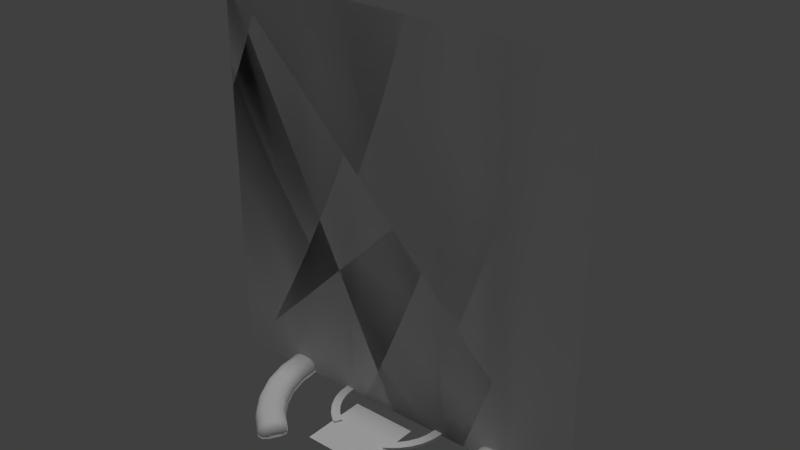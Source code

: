 # Source: tt12.blend  (saved by Blender 2.79.0; exported with 4.5.12 LTS)
import bpy
from mathutils import Matrix  # noqa: F401  (used for matrix-valued properties, if any)

bpy.ops.wm.read_factory_settings(use_empty=True)
scene = bpy.context.scene
scene.name = 'Scene'

# ---- collections
col_collection_1 = bpy.data.collections.new('Collection 1'); scene.collection.children.link(col_collection_1)

# ---- materials (node trees are filled in below, after node groups)
mat_base_tattle_tale_png_001 = bpy.data.materials.new('base_tattle_tale.png.001')
mat_base_tattle_tale_png_001.alpha_threshold = 0.0
mat_base_tattle_tale_png_001.use_transparent_shadow = False
mat_base_tattle_tale_png_001.roughness = 0.5
mat_base = bpy.data.materials.new('base')
mat_base.alpha_threshold = 0.0
mat_base.use_transparent_shadow = False
mat_base.roughness = 0.5

# ---- material node trees

# ---- world
world_world = bpy.data.worlds.new('World'); scene.world = world_world
world_world.color = (0.05088, 0.05088, 0.05088)
world_world.use_sun_shadow = False
world_world.sun_shadow_jitter_overblur = 0.0
world_world.cycles.sampling_method = 'MANUAL'

# ---- lights
light_hemi_003 = bpy.data.lights.new('Hemi.003', 'SUN')
light_hemi_003.transmission_factor = 0.0
light_hemi_003.angle = 0.1993
light_hemi_003.energy = 1.0
light_hemi_003.shadow_buffer_clip_start = 0.5
light_hemi_003.shadow_soft_size = 0.1
light_hemi_003.shadow_cascade_max_distance = 1000.0
light_hemi_002 = bpy.data.lights.new('Hemi.002', 'SUN')
light_hemi_002.transmission_factor = 0.0
light_hemi_002.angle = 0.1993
light_hemi_002.energy = 1.0
light_hemi_002.shadow_buffer_clip_start = 0.5
light_hemi_002.shadow_soft_size = 0.1
light_hemi_002.shadow_cascade_max_distance = 1000.0

# ---- meshes
me_cylinder_007 = bpy.data.meshes.new('Cylinder.007')
me_cylinder_007.from_pydata([(0.3208, 0.02019, -0.3208), (0.3772, 0.0, -0.2521), (0.3208, 0.0, -0.3208), (0.3772, 0.02019, -0.2521), (0.4192, 0.0, -0.1736), (0.4192, 0.02019, -0.1736), (0.445, 0.0, -0.08851), (0.445, 0.02019, -0.08851), (0.4537, 0.0, 0.0), (0.4537, 0.02019, 0.0), (0.445, 0.0, 0.08851), (0.445, 0.02019, 0.08851), (0.4192, 0.0, 0.1736), (0.4192, 0.02019, 0.1736), (0.3772, 0.0, 0.2521), (0.3772, 0.02019, 0.2521), (0.3208, 0.0, 0.3208), (0.3208, 0.02019, 0.3208), (-0.3208, 0.0, 0.3208), (-0.3208, 0.02019, 0.3208), (-0.3772, 0.0, 0.2521), (-0.3772, 0.02019, 0.2521), (-0.4192, 0.0, 0.1736), (-0.4192, 0.02019, 0.1736), (-0.445, 0.0, 0.08851), (-0.445, 0.02019, 0.08851), (-0.4537, 0.0, -1e-06), (-0.4537, 0.02019, -1e-06), (-0.445, 0.0, -0.08851), (-0.445, 0.02019, -0.08851), (-0.4192, 0.0, -0.1736), (-0.4192, 0.02019, -0.1736), (-0.3772, 0.0, -0.2521), (-0.3772, 0.02019, -0.2521), (-0.3208, 0.0, -0.3208), (-0.3208, 0.02019, -0.3208), (-0.3037, 0.0, -0.3348), (0.3806, 0.02019, 0.0757), (0.388, 0.0, 0.0), (0.3806, 0.0, 0.0757), (0.2744, 0.02019, 0.2744), (0.3226, 0.0, 0.2156), (0.2744, 0.0, 0.2744), (0.3226, 0.02019, 0.2156), (0.3585, 0.0, 0.1485), (-0.3806, 0.02019, -0.0757), (-0.388, 0.0, -1e-06), (-0.3806, 0.0, -0.0757), (0.3806, 0.02019, -0.0757), (0.3585, 0.0, -0.1485), (0.3806, 0.0, -0.0757), (0.3226, 0.02019, -0.2156), (0.2744, 0.0, -0.2744), (0.3226, 0.0, -0.2156), (-0.3226, 0.0, -0.2156), (-0.3585, 0.02019, -0.1485), (-0.3585, 0.0, -0.1485), (0.2744, 0.02019, -0.2744), (0.2156, 0.0, -0.3226), (0.2156, 0.02019, -0.3226), (0.1927, 0.0, -0.3348), (-0.2156, 0.02019, -0.3226), (-0.2744, 0.0, -0.2744), (-0.2156, 0.0, -0.3226), (-0.2744, 0.02019, 0.2744), (-0.2744, 0.0, 0.2744), (-0.3585, 0.02019, 0.1485), (-0.3226, 0.0, 0.2156), (-0.3585, 0.0, 0.1485), (0.3585, 0.02019, -0.1485), (-0.388, 0.02019, -1e-06), (-0.3806, 0.0, 0.0757), (0.3585, 0.02019, 0.1485), (-0.2744, 0.02019, -0.2744), (-0.3226, 0.02019, 0.2156), (0.3037, 0.01022, -0.3348), (-0.1927, 0.02019, -0.3348), (-0.1927, 0.0, -0.3348), (0.1927, 0.02019, -0.3348), (-0.3037, 0.02019, -0.3348), (0.3037, 0.0, -0.3348), (-0.3226, 0.02019, -0.2156), (0.388, 0.02019, 0.0), (-0.3806, 0.02019, 0.0757), (0.3037, 0.02019, -0.3348), (-0.3037, 0.02019, -0.2693), (-0.3037, 0.0, -0.3355), (-0.3037, 0.0, -0.2693), (-0.3037, 0.02019, -0.3355), (0.3037, 0.0, -0.3355), (0.3037, 0.02019, -0.3355), (0.3037, 0.0, -0.2693), (0.3037, 0.02019, -0.2693)], [], [(0, 1, 2), (3, 4, 1), (5, 6, 4), (7, 8, 6), (9, 10, 8), (11, 12, 10), (13, 14, 12), (15, 16, 14), (19, 20, 18), (21, 22, 20), (23, 24, 22), (25, 26, 24), (27, 28, 26), (29, 30, 28), (31, 32, 30), (33, 34, 32), (35, 36, 34), (37, 38, 39), (40, 41, 42), (43, 44, 41), (45, 46, 47), (48, 49, 50), (38, 48, 50), (51, 52, 53), (54, 55, 56), (57, 58, 52), (59, 60, 58), (61, 62, 63), (55, 47, 56), (66, 67, 68), (69, 53, 49), (70, 71, 46), (72, 39, 44), (71, 66, 68), (73, 54, 62), (74, 65, 67), (54, 32, 34), (6, 50, 49), (75, 0, 2), (51, 3, 0), (29, 45, 55), (76, 63, 77), (60, 78, 75), (77, 79, 76), (58, 60, 80), (80, 2, 52), (1, 4, 49), (6, 8, 38), (6, 38, 50), (2, 1, 53), (52, 58, 80), (53, 52, 2), (4, 6, 49), (49, 53, 1), (24, 26, 46), (24, 46, 71), (20, 22, 68), (14, 16, 41), (10, 12, 44), (38, 8, 10), (39, 38, 10), (12, 14, 41), (22, 24, 71), (22, 71, 68), (44, 39, 10), (41, 44, 12), (20, 68, 67), (20, 67, 65), (41, 16, 42), (18, 20, 65), (34, 36, 62), (36, 77, 63), (30, 32, 54), (26, 28, 47), (47, 46, 26), (56, 47, 28), (28, 30, 56), (36, 63, 62), (54, 56, 30), (34, 62, 54), (61, 76, 79), (79, 35, 73), (33, 31, 55), (29, 27, 70), (29, 70, 45), (35, 33, 81), (73, 61, 79), (81, 73, 35), (31, 29, 55), (55, 81, 33), (11, 9, 82), (11, 82, 37), (15, 13, 72), (21, 19, 74), (25, 23, 66), (70, 27, 83), (83, 27, 25), (23, 21, 74), (13, 11, 37), (13, 37, 72), (66, 83, 25), (74, 66, 23), (15, 72, 43), (15, 43, 40), (74, 19, 64), (17, 15, 40), (0, 84, 57), (84, 78, 59), (5, 3, 51), (9, 7, 48), (48, 82, 9), (69, 48, 7), (7, 5, 69), (84, 59, 57), (51, 69, 5), (0, 57, 51), (85, 86, 87), (88, 89, 86), (90, 91, 89), (92, 87, 91), (89, 87, 86), (88, 92, 90), (0, 3, 1), (3, 5, 4), (5, 7, 6), (7, 9, 8), (9, 11, 10), (11, 13, 12), (13, 15, 14), (15, 17, 16), (19, 21, 20), (21, 23, 22), (23, 25, 24), (25, 27, 26), (27, 29, 28), (29, 31, 30), (31, 33, 32), (33, 35, 34), (35, 79, 36), (37, 82, 38), (40, 43, 41), (43, 72, 44), (45, 70, 46), (48, 69, 49), (38, 82, 48), (51, 57, 52), (54, 81, 55), (57, 59, 58), (59, 78, 60), (61, 73, 62), (55, 45, 47), (66, 74, 67), (69, 51, 53), (70, 83, 71), (72, 37, 39), (71, 83, 66), (73, 81, 54), (74, 64, 65), (2, 80, 75), (75, 84, 0), (76, 61, 63), (84, 75, 78), (80, 60, 75), (77, 36, 79), (85, 88, 86), (88, 90, 89), (90, 92, 91), (92, 85, 87), (89, 91, 87), (88, 85, 92)])
me_cylinder_007.polygons.foreach_set('use_smooth', [True] * 170)
_k = set([(0, 2), (0, 3), (0, 84), (1, 2), (1, 3), (1, 4), (2, 80), (3, 5), (4, 5), (4, 6), (5, 7), (6, 7), (6, 8), (7, 9), (8, 9), (8, 10), (9, 11), (10, 11), (10, 12), (11, 13), (12, 13), (12, 14), (13, 15), (14, 15), (14, 16), (15, 17), (16, 17), (18, 19), (18, 20), (19, 21), (20, 21), (20, 22), (21, 23), (22, 23), (22, 24), (23, 25), (24, 25), (24, 26), (25, 27), (26, 27), (26, 28), (27, 29), (28, 29), (28, 30), (29, 31), (30, 31), (30, 32), (31, 33), (32, 33), (32, 34), (33, 35), (34, 35), (34, 36), (35, 79), (36, 77), (36, 79), (37, 39), (37, 72), (37, 82), (38, 39), (38, 50), (38, 82), (39, 44), (40, 42), (40, 43), (41, 42), (41, 43), (41, 44), (43, 72), (44, 72), (45, 47), (45, 55), (45, 70), (46, 47), (46, 70), (46, 71), (47, 56), (48, 50), (48, 69), (48, 82), (49, 50), (49, 53), (49, 69), (51, 53), (51, 57), (51, 69), (52, 53), (52, 57), (52, 58), (54, 56), (54, 62), (54, 81), (55, 56), (55, 81), (57, 59), (58, 59), (58, 60), (59, 78), (60, 78), (60, 80), (61, 63), (61, 73), (61, 76), (62, 63), (62, 73), (63, 77), (64, 65), (64, 74), (65, 67), (66, 68), (66, 74), (66, 83), (67, 68), (67, 74), (68, 71), (70, 83), (71, 83), (73, 81), (75, 80), (75, 84), (76, 77), (76, 79), (78, 84), (85, 87), (85, 88), (85, 92), (86, 87), (86, 88), (86, 89), (87, 91), (88, 90), (89, 90), (89, 91), (90, 92), (91, 92)])
me_cylinder_007.attributes.new('sharp_edge', 'BOOLEAN', 'EDGE').data.foreach_set('value', [ (min(e.vertices), max(e.vertices)) in _k for e in me_cylinder_007.edges])
_uv = me_cylinder_007.uv_layers.new(name='UVMap')
_uv.uv.foreach_set('vector', [0.9541, 0.06172, 0.9541, 0.05781, 0.9541, 0.05781, 0.9541, 0.06172, 0.9541, 0.05781, 0.9541, 0.05781, 0.9541, 0.06172, 0.9541, 0.05781, 0.9541, 0.05781, 0.9551, 0.0625, 0.9541, 0.05703, 0.9541, 0.05781, 0.9551, 0.0625, 0.9541, 0.05703, 0.9541, 0.05703, 0.9551, 0.06328, 0.9541, 0.05703, 0.9541, 0.05703, 0.9551, 0.06406, 0.9541, 0.05625, 0.9541, 0.05703, 0.9551, 0.06484, 0.9541, 0.05547, 0.9541, 0.05625, 0.9482, 0.06406, 0.9473, 0.05859, 0.9531, 0.05781, 0.9482, 0.06406, 0.9473, 0.05937, 0.9473, 0.05859, 0.9482, 0.06406, 0.9473, 0.06016, 0.9473, 0.05937, 0.9482, 0.06484, 0.9473, 0.06094, 0.9473, 0.06016, 0.9482, 0.06484, 0.9473, 0.06172, 0.9473, 0.06094, 0.9482, 0.06562, 0.9473, 0.06172, 0.9473, 0.06172, 0.9482, 0.06562, 0.9482, 0.0625, 0.9473, 0.06172, 0.9482, 0.06641, 0.9482, 0.0625, 0.9482, 0.0625, 0.9482, 0.06719, 0.9492, 0.0625, 0.9482, 0.0625, 0.9512, 0.06562, 0.9551, 0.05703, 0.9551, 0.05703, 0.9531, 0.06953, 0.9551, 0.05625, 0.9551, 0.05547, 0.9521, 0.06797, 0.9551, 0.05703, 0.9551, 0.05625, 0.9492, 0.06562, 0.9512, 0.05859, 0.9512, 0.05937, 0.9512, 0.06484, 0.9541, 0.05781, 0.9541, 0.05781, 0.9551, 0.05703, 0.9512, 0.06484, 0.9541, 0.05781, 0.9512, 0.06328, 0.9541, 0.05781, 0.9541, 0.05781, 0.9512, 0.06094, 0.9492, 0.06562, 0.9512, 0.06016, 0.9521, 0.0625, 0.9541, 0.05781, 0.9541, 0.05781, 0.9521, 0.0625, 0.9551, 0.05781, 0.9541, 0.05781, 0.9492, 0.06875, 0.9502, 0.06172, 0.9502, 0.06172, 0.9492, 0.06562, 0.9512, 0.05937, 0.9512, 0.06016, 0.9492, 0.06406, 0.9502, 0.05625, 0.9502, 0.05703, 0.9512, 0.06406, 0.9541, 0.05781, 0.9541, 0.05781, 0.9492, 0.06484, 0.9512, 0.05781, 0.9512, 0.05859, 0.9521, 0.06641, 0.9551, 0.05703, 0.9551, 0.05703, 0.9512, 0.05781, 0.9492, 0.06406, 0.9502, 0.05703, 0.9492, 0.06719, 0.9512, 0.06094, 0.9502, 0.06172, 0.9482, 0.06406, 0.9492, 0.05469, 0.9502, 0.05625, 0.9463, 0.08125, 0.959, 0.08125, 0.959, 0.09531, 0.9463, 0.08125, 0.959, 0.08125, 0.959, 0.09531, 0.9541, 0.06016, 0.9541, 0.06172, 0.9541, 0.05781, 0.9463, 0.08125, 0.959, 0.08125, 0.959, 0.09531, 0.9463, 0.08125, 0.959, 0.08125, 0.959, 0.09531, 0.9482, 0.06797, 0.9502, 0.06172, 0.9492, 0.0625, 0.9551, 0.05781, 0.9531, 0.06172, 0.9541, 0.06016, 0.9492, 0.0625, 0.9492, 0.06797, 0.9482, 0.06797, 0.9463, 0.08125, 0.959, 0.08125, 0.959, 0.09531, 0.9463, 0.08125, 0.959, 0.08125, 0.959, 0.09531, 0.9463, 0.08125, 0.959, 0.08125, 0.959, 0.09531, 0.9463, 0.08125, 0.959, 0.08125, 0.959, 0.09531, 0.9463, 0.08125, 0.959, 0.08125, 0.959, 0.09531, 0.9463, 0.08125, 0.959, 0.08125, 0.959, 0.09531, 0.9463, 0.08125, 0.959, 0.08125, 0.959, 0.09531, 0.9463, 0.08125, 0.959, 0.08125, 0.959, 0.09531, 0.9463, 0.08125, 0.959, 0.08125, 0.959, 0.09531, 0.9463, 0.08125, 0.959, 0.08125, 0.959, 0.09531, 0.9463, 0.08125, 0.959, 0.08125, 0.959, 0.09531, 0.9463, 0.08125, 0.959, 0.08125, 0.959, 0.09531, 0.9463, 0.08125, 0.959, 0.08125, 0.959, 0.09531, 0.9463, 0.08125, 0.959, 0.08125, 0.959, 0.09531, 0.9463, 0.08125, 0.959, 0.08125, 0.959, 0.09531, 0.9463, 0.08125, 0.959, 0.08125, 0.959, 0.09531, 0.9463, 0.08125, 0.959, 0.08125, 0.959, 0.09531, 0.9463, 0.08125, 0.959, 0.08125, 0.959, 0.09531, 0.9463, 0.08125, 0.959, 0.08125, 0.959, 0.09531, 0.9463, 0.08125, 0.959, 0.08125, 0.959, 0.09531, 0.9463, 0.08125, 0.959, 0.08125, 0.959, 0.09531, 0.9463, 0.08125, 0.959, 0.08125, 0.959, 0.09531, 0.9463, 0.08125, 0.959, 0.08125, 0.959, 0.09531, 0.9463, 0.08125, 0.959, 0.08125, 0.959, 0.09531, 0.9463, 0.08125, 0.959, 0.08125, 0.959, 0.09531, 0.9463, 0.08125, 0.959, 0.08125, 0.959, 0.09531, 0.9463, 0.08125, 0.959, 0.08125, 0.959, 0.09531, 0.9463, 0.08125, 0.959, 0.08125, 0.959, 0.09531, 0.9463, 0.08125, 0.959, 0.08125, 0.959, 0.09531, 0.9463, 0.08125, 0.959, 0.08125, 0.959, 0.09531, 0.9463, 0.08125, 0.959, 0.08125, 0.959, 0.09531, 0.9463, 0.08125, 0.959, 0.08125, 0.959, 0.09531, 0.9463, 0.08125, 0.959, 0.08125, 0.959, 0.09531, 0.9463, 0.08125, 0.959, 0.08125, 0.959, 0.09531, 0.9463, 0.08125, 0.959, 0.08125, 0.959, 0.09531, 0.9463, 0.08125, 0.959, 0.08125, 0.959, 0.09531, 0.9463, 0.08125, 0.959, 0.08125, 0.959, 0.09531, 0.9463, 0.08125, 0.959, 0.08125, 0.959, 0.09531, 0.9463, 0.08125, 0.959, 0.08125, 0.959, 0.09531, 0.9463, 0.08125, 0.959, 0.08125, 0.959, 0.09531, 0.9463, 0.08125, 0.959, 0.08125, 0.959, 0.09531, 0.9463, 0.08125, 0.959, 0.08125, 0.959, 0.09531, 0.9463, 0.08125, 0.959, 0.08125, 0.959, 0.09531, 0.9463, 0.08125, 0.959, 0.08125, 0.959, 0.09531, 0.9463, 0.08125, 0.959, 0.08125, 0.959, 0.09531, 0.9463, 0.08125, 0.959, 0.08125, 0.959, 0.09531, 0.9463, 0.08125, 0.959, 0.08125, 0.959, 0.09531, 0.9463, 0.08125, 0.959, 0.08125, 0.959, 0.09531, 0.9463, 0.08125, 0.959, 0.08125, 0.959, 0.09531, 0.9463, 0.08125, 0.959, 0.08125, 0.959, 0.09531, 0.9463, 0.08125, 0.959, 0.08125, 0.959, 0.09531, 0.9463, 0.08125, 0.959, 0.08125, 0.959, 0.09531, 0.9463, 0.08125, 0.959, 0.08125, 0.959, 0.09531, 0.9463, 0.08125, 0.959, 0.08125, 0.959, 0.09531, 0.9463, 0.08125, 0.959, 0.08125, 0.959, 0.09531, 0.9463, 0.08125, 0.959, 0.08125, 0.959, 0.09531, 0.9463, 0.08125, 0.959, 0.08125, 0.959, 0.09531, 0.9463, 0.08125, 0.959, 0.08125, 0.959, 0.09531, 0.9463, 0.08125, 0.959, 0.08125, 0.959, 0.09531, 0.9463, 0.08125, 0.959, 0.08125, 0.959, 0.09531, 0.9463, 0.08125, 0.959, 0.08125, 0.959, 0.09531, 0.9463, 0.08125, 0.959, 0.08125, 0.959, 0.09531, 0.9463, 0.08125, 0.959, 0.08125, 0.959, 0.09531, 0.9463, 0.08125, 0.959, 0.08125, 0.959, 0.09531, 0.9463, 0.08125, 0.959, 0.08125, 0.959, 0.09531, 0.9463, 0.08125, 0.959, 0.08125, 0.959, 0.09531, 0.9463, 0.08125, 0.959, 0.08125, 0.959, 0.09531, 0.9463, 0.08125, 0.959, 0.08125, 0.959, 0.09531, 0.9463, 0.08125, 0.959, 0.08125, 0.959, 0.09531, 0.9463, 0.08125, 0.959, 0.08125, 0.959, 0.09531, 0.9463, 0.08125, 0.959, 0.08125, 0.959, 0.09531, 0.9463, 0.08125, 0.959, 0.08125, 0.959, 0.09531, 0.9551, 0.05703, 0.957, 0.06172, 0.957, 0.06172, 0.9551, 0.05703, 0.957, 0.05391, 0.957, 0.06172, 0.958, 0.05859, 0.957, 0.05391, 0.957, 0.05391, 0.958, 0.06641, 0.9473, 0.05313, 0.958, 0.05313, 0.959, 0.08125, 0.9463, 0.09531, 0.9463, 0.08125, 0.959, 0.08125, 0.9463, 0.09531, 0.9463, 0.08125, 0.9541, 0.06172, 0.9541, 0.06172, 0.9541, 0.05781, 0.9541, 0.06172, 0.9541, 0.06172, 0.9541, 0.05781, 0.9541, 0.06172, 0.9551, 0.0625, 0.9541, 0.05781, 0.9551, 0.0625, 0.9551, 0.0625, 0.9541, 0.05703, 0.9551, 0.0625, 0.9551, 0.06328, 0.9541, 0.05703, 0.9551, 0.06328, 0.9551, 0.06406, 0.9541, 0.05703, 0.9551, 0.06406, 0.9551, 0.06484, 0.9541, 0.05625, 0.9551, 0.06484, 0.9541, 0.06562, 0.9541, 0.05547, 0.9482, 0.06406, 0.9482, 0.06406, 0.9473, 0.05859, 0.9482, 0.06406, 0.9482, 0.06406, 0.9473, 0.05937, 0.9482, 0.06406, 0.9482, 0.06484, 0.9473, 0.06016, 0.9482, 0.06484, 0.9482, 0.06484, 0.9473, 0.06094, 0.9482, 0.06484, 0.9482, 0.06562, 0.9473, 0.06172, 0.9482, 0.06562, 0.9482, 0.06562, 0.9473, 0.06172, 0.9482, 0.06562, 0.9482, 0.06641, 0.9482, 0.0625, 0.9482, 0.06641, 0.9482, 0.06719, 0.9482, 0.0625, 0.9482, 0.06719, 0.9492, 0.06797, 0.9492, 0.0625, 0.9512, 0.06562, 0.9512, 0.06484, 0.9551, 0.05703, 0.9531, 0.06953, 0.9521, 0.06797, 0.9551, 0.05625, 0.9521, 0.06797, 0.9521, 0.06641, 0.9551, 0.05703, 0.9492, 0.06562, 0.9492, 0.06484, 0.9512, 0.05859, 0.9512, 0.06484, 0.9512, 0.06406, 0.9541, 0.05781, 0.9551, 0.05703, 0.9512, 0.06484, 0.9512, 0.06484, 0.9512, 0.06328, 0.9521, 0.0625, 0.9541, 0.05781, 0.9512, 0.06094, 0.9492, 0.06641, 0.9492, 0.06562, 0.9521, 0.0625, 0.9521, 0.0625, 0.9541, 0.05781, 0.9521, 0.0625, 0.9531, 0.06172, 0.9551, 0.05781, 0.9492, 0.06875, 0.9492, 0.06719, 0.9502, 0.06172, 0.9492, 0.06562, 0.9492, 0.06562, 0.9512, 0.05937, 0.9492, 0.06406, 0.9482, 0.06406, 0.9502, 0.05625, 0.9512, 0.06406, 0.9512, 0.06328, 0.9541, 0.05781, 0.9492, 0.06484, 0.9492, 0.06484, 0.9512, 0.05781, 0.9521, 0.06641, 0.9512, 0.06562, 0.9551, 0.05703, 0.9512, 0.05781, 0.9492, 0.06484, 0.9492, 0.06406, 0.9492, 0.06719, 0.9492, 0.06641, 0.9512, 0.06094, 0.9482, 0.06406, 0.9482, 0.06406, 0.9492, 0.05469, 0.9541, 0.05781, 0.9541, 0.05781, 0.9541, 0.06016, 0.9541, 0.06016, 0.9531, 0.06172, 0.9541, 0.06172, 0.9482, 0.06797, 0.9492, 0.06875, 0.9502, 0.06172, 0.9531, 0.06172, 0.9541, 0.06016, 0.9531, 0.06172, 0.9541, 0.05781, 0.9551, 0.05781, 0.9541, 0.06016, 0.9492, 0.0625, 0.9492, 0.0625, 0.9492, 0.06797, 0.9551, 0.05703, 0.9551, 0.05703, 0.957, 0.06172, 0.9551, 0.05703, 0.958, 0.05859, 0.957, 0.05391, 0.958, 0.05859, 0.958, 0.05859, 0.957, 0.05391, 0.958, 0.06641, 0.9473, 0.06641, 0.9473, 0.05313, 0.959, 0.08125, 0.959, 0.09531, 0.9463, 0.09531, 0.959, 0.08125, 0.959, 0.09531, 0.9463, 0.09531])
me_cylinder_007.materials.append(mat_base_tattle_tale_png_001)
me_cylinder_007.use_remesh_preserve_volume = False
me_cylinder_007.use_remesh_preserve_attributes = False
me_cylinder_007.use_mirror_vertex_groups = False
me_cylinder_007.update()
me_cylinder_007.normals_split_custom_set([tuple(v) for v in zip(*[iter([0.773, 0.0, -0.6344, 0.773, 0.0, -0.6344, 0.773, 0.0, -0.6344, 0.8819, 0.0, -0.4714, 0.8819, 0.0, -0.4714, 0.8819, 0.0, -0.4714, 0.9569, 0.0, -0.2903, 0.9569, 0.0, -0.2903, 0.9569, 0.0, -0.2903, 0.9952, 0.0, -0.09802, 0.9952, 0.0, -0.09802, 0.9952, 0.0, -0.09802, 0.9952, 0.0, 0.09802, 0.9952, 0.0, 0.09802, 0.9952, 0.0, 0.09802, 0.9569, 0.0, 0.2903, 0.9569, 0.0, 0.2903, 0.9569, 0.0, 0.2903, 0.8819, 0.0, 0.4714, 0.8819, 0.0, 0.4714, 0.8819, 0.0, 0.4714, 0.773, 0.0, 0.6344, 0.773, 0.0, 0.6344, 0.773, 0.0, 0.6344, -0.773, 0.0, 0.6344, -0.773, 0.0, 0.6344, -0.773, 0.0, 0.6344, -0.8819, 0.0, 0.4714, -0.8819, 0.0, 0.4714, -0.8819, 0.0, 0.4714, -0.9569, 0.0, 0.2903, -0.9569, 0.0, 0.2903, -0.9569, 0.0, 0.2903, -0.9952, 0.0, 0.09802, -0.9952, 0.0, 0.09802, -0.9952, 0.0, 0.09802, -0.9952, 0.0, -0.09802, -0.9952, 0.0, -0.09802, -0.9952, 0.0, -0.09802, -0.9569, 0.0, -0.2903, -0.9569, 0.0, -0.2903, -0.9569, 0.0, -0.2903, -0.8819, 0.0, -0.4714, -0.8819, 0.0, -0.4714, -0.8819, 0.0, -0.4714, -0.773, 0.0, -0.6344, -0.773, 0.0, -0.6344, -0.773, 0.0, -0.6344, -0.6344, 0.0, -0.773, -0.6344, 0.0, -0.773, -0.6344, 0.0, -0.773, -0.9952, 0.0, -0.09802, -0.9952, 0.0, -0.09802, -0.9952, 0.0, -0.09802, -0.773, 6.073e-06, -0.6344, -0.773, 1.202e-06, -0.6344, -0.773, 7.275e-06, -0.6344, -0.8819, 0.0, -0.4714, -0.8819, 0.0, -0.4714, -0.8819, 0.0, -0.4714, 0.9952, 0.0, 0.09802, 0.9952, 0.0, 0.09802, 0.9952, 0.0, 0.09802, -0.9569, 0.0, 0.2903, -0.9569, 0.0, 0.2903, -0.9569, 0.0, 0.2903, -0.9952, 0.0, 0.09802, -0.9952, 0.0, 0.09802, -0.9952, 0.0, 0.09802, -0.773, 1.305e-06, 0.6344, -0.773, 6.596e-06, 0.6344, -0.773, 0.0, 0.6344, 0.8819, -6.81e-06, 0.4714, 0.8819, -3.442e-05, 0.4714, 0.8819, -4.123e-05, 0.4714, -0.6344, -6.074e-06, 0.773, -0.6344, -1.202e-06, 0.773, -0.6344, -7.275e-06, 0.773, -0.4714, 0.0, 0.8819, -0.4714, 0.0, 0.8819, -0.4714, 0.0, 0.8819, 0.6344, 0.0, 0.773, 0.6344, 0.0, 0.773, 0.6344, 0.0, 0.773, 0.9569, -3.847e-05, 0.2903, 0.9569, -7.611e-06, 0.2903, 0.9569, -4.608e-05, 0.2903, 0.8819, 0.0, -0.4714, 0.8819, 0.0, -0.4714, 0.8819, 0.0, -0.4714, -0.8819, 0.0, 0.4714, -0.8819, 0.0, 0.4714, -0.8819, 0.0, 0.4714, 0.9952, 0.0, -0.09802, 0.9952, 0.0, -0.09802, 0.9952, 0.0, -0.09802, -0.9569, 0.0, -0.2903, -0.9569, 0.0, -0.2903, -0.9569, 0.0, -0.2903, 0.9569, 0.0, -0.2903, 0.9569, 0.0, -0.2903, 0.9569, 0.0, -0.2903, 0.773, 0.0, 0.6344, 0.773, 0.0, 0.6344, 0.773, 0.0, 0.6344, 0.773, 0.0, -0.6344, 0.773, 0.0, -0.6344, 0.773, 0.0, -0.6344, 0.0, -1.0, 0.0, 0.0, -1.0, 0.0, 0.0, -1.0, 0.0, 0.0, -1.0, 0.0, 0.0, -1.0, 0.0, 0.0, -1.0, 0.0, 0.6344, 0.0, -0.773, 0.6344, 0.0, -0.773, 0.6344, 0.0, -0.773, 0.0, 1.0, 4.7e-09, 0.0, 1.0, 0.0, 0.0, 1.0, 6.382e-09, 0.0, 1.0, -4.786e-09, 0.0, 1.0, -8.781e-09, 0.0, 1.0, 7.287e-09, 0.4714, 0.0, 0.8819, 0.4714, 0.0, 0.8819, 0.4714, 0.0, 0.8819, -1.956e-07, 0.0, -1.0, -1.959e-07, 0.0, -1.0, -1.2e-08, 0.0, -1.0, 0.0, 0.0, -1.0, 0.0, 0.0, -1.0, 0.0, 0.0, -1.0, 0.0, -1.0, 0.0, 0.0, -1.0, 0.0, 0.0, -1.0, 0.0, 0.0, -1.0, 0.0, 0.0, -1.0, 0.0, 0.0, -1.0, 0.0, 0.0, -1.0, 0.0, 0.0, -1.0, 0.0, 0.0, -1.0, 0.0, 0.0, -1.0, 0.0, 0.0, -1.0, 0.0, 0.0, -1.0, 0.0, 0.0, -1.0, 0.0, 0.0, -1.0, 0.0, 0.0, -1.0, 0.0, 0.0, -1.0, 0.0, 0.0, -1.0, 0.0, 0.0, -1.0, 0.0, 0.0, -1.0, 0.0, 0.0, -1.0, 0.0, 0.0, -1.0, 0.0, 0.0, -1.0, 0.0, 0.0, -1.0, 0.0, 0.0, -1.0, 0.0, 0.0, -1.0, 0.0, 0.0, -1.0, 0.0, 0.0, -1.0, 0.0, 0.0, -1.0, 0.0, 0.0, -1.0, 0.0, 0.0, -1.0, 0.0, 0.0, -1.0, 0.0, 0.0, -1.0, 0.0, 0.0, -1.0, 0.0, 0.0, -1.0, 0.0, 0.0, -1.0, 0.0, 0.0, -1.0, 0.0, 0.0, -1.0, 0.0, 0.0, -1.0, 0.0, 0.0, -1.0, 0.0, 0.0, -1.0, 0.0, 0.0, -1.0, 0.0, 0.0, -1.0, 0.0, 0.0, -1.0, 0.0, 0.0, -1.0, 0.0, 0.0, -1.0, 0.0, 0.0, -1.0, 0.0, 0.0, -1.0, 0.0, 0.0, -1.0, 0.0, 0.0, -1.0, 0.0, 0.0, -1.0, 0.0, 0.0, -1.0, 0.0, 0.0, -1.0, 0.0, 0.0, -1.0, 0.0, 0.0, -1.0, 0.0, 0.0, -1.0, 0.0, 0.0, -1.0, 0.0, 0.0, -1.0, 0.0, 0.0, -1.0, 0.0, 0.0, -1.0, 0.0, 0.0, -1.0, 0.0, 0.0, -1.0, 0.0, 0.0, -1.0, 0.0, 0.0, -1.0, 0.0, 0.0, -1.0, 0.0, 0.0, -1.0, 0.0, 0.0, -1.0, 0.0, 0.0, -1.0, 0.0, 0.0, -1.0, 0.0, 0.0, -1.0, 0.0, 0.0, -1.0, 0.0, 0.0, -1.0, 0.0, 0.0, -1.0, 0.0, 0.0, -1.0, 0.0, 0.0, -1.0, 0.0, 0.0, -1.0, 0.0, 0.0, -1.0, 0.0, 0.0, -1.0, 0.0, 0.0, -1.0, 0.0, 0.0, -1.0, 0.0, 0.0, -1.0, 0.0, 0.0, -1.0, 0.0, 0.0, -1.0, 0.0, 0.0, -1.0, 0.0, 0.0, -1.0, 0.0, 0.0, -1.0, 0.0, 0.0, -1.0, 0.0, 0.0, -1.0, 0.0, 0.0, -1.0, 0.0, 0.0, -1.0, 0.0, 0.0, -1.0, 0.0, 0.0, -1.0, 0.0, 0.0, -1.0, 0.0, 0.0, -1.0, 0.0, 0.0, -1.0, 0.0, 0.0, -1.0, 0.0, 0.0, -1.0, 0.0, 0.0, -1.0, 0.0, 0.0, -1.0, 0.0, 0.0, -1.0, 0.0, 0.0, -1.0, 0.0, 0.0, -1.0, 0.0, 0.0, -1.0, 0.0, 0.0, -1.0, 0.0, 0.0, -1.0, 0.0, 0.0, -1.0, 0.0, 0.0, -1.0, 0.0, 0.0, -1.0, 0.0, 0.0, -1.0, 0.0, 0.0, 1.0, 0.0, 0.0, 1.0, 0.0, 0.0, 1.0, 0.0, 0.0, 1.0, 0.0, 0.0, 1.0, 0.0, 0.0, 1.0, 0.0, 0.0, 1.0, 9.111e-09, 0.0, 1.0, 2.003e-08, 0.0, 1.0, 7.287e-09, 0.0, 1.0, -4.786e-09, 0.0, 1.0, -3.417e-09, 0.0, 1.0, 1.175e-09, 0.0, 1.0, -4.786e-09, 0.0, 1.0, 1.175e-09, 0.0, 1.0, -8.781e-09, 0.0, 1.0, 0.0, 0.0, 1.0, 9.111e-09, 0.0, 1.0, 0.0, 0.0, 1.0, 0.0, 0.0, 1.0, 0.0, 0.0, 1.0, 0.0, 0.0, 1.0, 0.0, 0.0, 1.0, 0.0, 0.0, 1.0, 0.0, 0.0, 1.0, 2.003e-08, 0.0, 1.0, -4.786e-09, 0.0, 1.0, 7.287e-09, 0.0, 1.0, 7.287e-09, 0.0, 1.0, 0.0, 0.0, 1.0, 9.111e-09, 0.0, 1.0, -1.595e-09, 0.0, 1.0, 0.0, 0.0, 1.0, -1.175e-09, 0.0, 1.0, -1.595e-09, 0.0, 1.0, -1.175e-09, 0.0, 1.0, -5.277e-09, 0.0, 1.0, -5.459e-09, 0.0, 1.0, -3.191e-09, 0.0, 1.0, -5.854e-09, 0.0, 1.0, 1.252e-09, 0.0, 1.0, 1.139e-09, 0.0, 1.0, 7.492e-10, 0.0, 1.0, -7.51e-09, 0.0, 1.0, 0.0, 0.0, 1.0, 0.0, 0.0, 1.0, 1.175e-09, 0.0, 1.0, -3.417e-09, 0.0, 1.0, -4.495e-09, 0.0, 1.0, -4.495e-09, 0.0, 1.0, -3.417e-09, 0.0, 1.0, -7.51e-09, 0.0, 1.0, 0.0, 0.0, 1.0, 1.252e-09, 0.0, 1.0, 7.492e-10, 0.0, 1.0, -3.191e-09, 0.0, 1.0, -1.595e-09, 0.0, 1.0, -5.277e-09, 0.0, 1.0, -3.191e-09, 0.0, 1.0, -5.277e-09, 0.0, 1.0, -5.854e-09, 0.0, 1.0, 0.0, 0.0, 1.0, -4.495e-09, 0.0, 1.0, -7.51e-09, 0.0, 1.0, 7.492e-10, 0.0, 1.0, 0.0, 0.0, 1.0, 0.0, 0.0, 1.0, -5.459e-09, 0.0, 1.0, -5.854e-09, 0.0, 1.0, 2.342e-08, 0.0, 1.0, -5.459e-09, 0.0, 1.0, 2.342e-08, 0.0, 1.0, -2.915e-08, 0.0, 1.0, 7.492e-10, 0.0, 1.0, 1.139e-09, 0.0, 1.0, 0.0, 0.0, 1.0, -8.011e-08, 0.0, 1.0, -5.459e-09, 0.0, 1.0, -2.915e-08, 0.0, 1.0, 6.382e-09, 0.0, 1.0, -4.816e-09, 0.0, 1.0, 1.171e-08, 0.0, 1.0, -4.816e-09, 0.0, 1.0, -8.594e-08, 0.0, 1.0, -6.47e-08, 0.0, 1.0, 0.0, 0.0, 1.0, 0.0, 0.0, 1.0, 4.7e-09, 0.0, 1.0, 0.0, 0.0, 1.0, 0.0, 0.0, 1.0, 0.0, 0.0, 1.0, 0.0, 0.0, 1.0, -1.175e-09, 0.0, 1.0, 0.0, 0.0, 1.0, 0.0, 0.0, 1.0, 0.0, 0.0, 1.0, 0.0, 0.0, 1.0, 0.0, 0.0, 1.0, 0.0, 0.0, 1.0, 0.0, 0.0, 1.0, -4.816e-09, 0.0, 1.0, -6.47e-08, 0.0, 1.0, 1.171e-08, 0.0, 1.0, 4.7e-09, 0.0, 1.0, 0.0, 0.0, 1.0, 0.0, 0.0, 1.0, 6.382e-09, 0.0, 1.0, 1.171e-08, 0.0, 1.0, 4.7e-09, -1.0, 0.0, 0.0, -1.0, 0.0, 0.0, -1.0, 0.0, 0.0, 0.0, 0.0, -1.0, 0.0, 0.0, -1.0, 0.0, 0.0, -1.0, 1.0, 0.0, 0.0, 1.0, 0.0, 0.0, 1.0, 0.0, 0.0, 0.0, 0.0, 1.0, 0.0, 0.0, 1.0, 0.0, 0.0, 1.0, 0.0, -1.0, 0.0, 0.0, -1.0, 0.0, 0.0, -1.0, 0.0, 0.0, 1.0, 0.0, 0.0, 1.0, 0.0, 0.0, 1.0, 0.0, 0.773, 0.0, -0.6344, 0.773, 0.0, -0.6344, 0.773, 0.0, -0.6344, 0.8819, 0.0, -0.4714, 0.8819, 0.0, -0.4714, 0.8819, 0.0, -0.4714, 0.9569, 0.0, -0.2903, 0.9569, 0.0, -0.2903, 0.9569, 0.0, -0.2903, 0.9952, 0.0, -0.09802, 0.9952, 0.0, -0.09802, 0.9952, 0.0, -0.09802, 0.9952, 0.0, 0.09802, 0.9952, 0.0, 0.09802, 0.9952, 0.0, 0.09802, 0.9569, 0.0, 0.2903, 0.9569, 0.0, 0.2903, 0.9569, 0.0, 0.2903, 0.8819, 0.0, 0.4714, 0.8819, 0.0, 0.4714, 0.8819, 0.0, 0.4714, 0.773, 0.0, 0.6344, 0.773, 0.0, 0.6344, 0.773, 0.0, 0.6344, -0.773, 0.0, 0.6344, -0.773, 0.0, 0.6344, -0.773, 0.0, 0.6344, -0.8819, 0.0, 0.4714, -0.8819, 0.0, 0.4714, -0.8819, 0.0, 0.4714, -0.9569, 0.0, 0.2903, -0.9569, 0.0, 0.2903, -0.9569, 0.0, 0.2903, -0.9952, 0.0, 0.09802, -0.9952, 0.0, 0.09802, -0.9952, 0.0, 0.09802, -0.9952, 0.0, -0.09802, -0.9952, 0.0, -0.09802, -0.9952, 0.0, -0.09802, -0.9569, 0.0, -0.2903, -0.9569, 0.0, -0.2903, -0.9569, 0.0, -0.2903, -0.8819, 0.0, -0.4714, -0.8819, 0.0, -0.4714, -0.8819, 0.0, -0.4714, -0.773, 0.0, -0.6344, -0.773, 0.0, -0.6344, -0.773, 0.0, -0.6344, -0.6344, 0.0, -0.773, -0.6344, 0.0, -0.773, -0.6344, 0.0, -0.773, -0.9952, 0.0, -0.09802, -0.9952, 0.0, -0.09802, -0.9952, 0.0, -0.09802, -0.773, 6.073e-06, -0.6344, -0.773, 0.0, -0.6344, -0.773, 1.202e-06, -0.6344, -0.8819, 0.0, -0.4714, -0.8819, 0.0, -0.4714, -0.8819, 0.0, -0.4714, 0.9952, 0.0, 0.09802, 0.9952, 0.0, 0.09802, 0.9952, 0.0, 0.09802, -0.9569, 0.0, 0.2903, -0.9569, 0.0, 0.2903, -0.9569, 0.0, 0.2903, -0.9952, 0.0, 0.09802, -0.9952, 0.0, 0.09802, -0.9952, 0.0, 0.09802, -0.773, 1.305e-06, 0.6344, -0.773, 7.901e-06, 0.6344, -0.773, 6.596e-06, 0.6344, 0.8819, -6.81e-06, 0.4714, 0.8819, 0.0, 0.4714, 0.8819, -3.442e-05, 0.4714, -0.6344, -6.074e-06, 0.773, -0.6344, 0.0, 0.773, -0.6344, -1.202e-06, 0.773, -0.4714, 0.0, 0.8819, -0.4714, 0.0, 0.8819, -0.4714, 0.0, 0.8819, 0.6344, 0.0, 0.773, 0.6344, 0.0, 0.773, 0.6344, 0.0, 0.773, 0.9569, -3.847e-05, 0.2903, 0.9569, 0.0, 0.2903, 0.9569, -7.611e-06, 0.2903, 0.8819, 0.0, -0.4714, 0.8819, 0.0, -0.4714, 0.8819, 0.0, -0.4714, -0.8819, 0.0, 0.4714, -0.8819, 0.0, 0.4714, -0.8819, 0.0, 0.4714, 0.9952, 0.0, -0.09802, 0.9952, 0.0, -0.09802, 0.9952, 0.0, -0.09802, -0.9569, 0.0, -0.2903, -0.9569, 0.0, -0.2903, -0.9569, 0.0, -0.2903, 0.9569, 0.0, -0.2903, 0.9569, 0.0, -0.2903, 0.9569, 0.0, -0.2903, 0.773, 0.0, 0.6344, 0.773, 0.0, 0.6344, 0.773, 0.0, 0.6344, 0.773, 0.0, -0.6344, 0.773, 0.0, -0.6344, 0.773, 0.0, -0.6344, 0.6344, 0.0, -0.773, 0.6344, 0.0, -0.773, 0.6344, 0.0, -0.773, 0.6344, 0.0, -0.773, 0.6344, 0.0, -0.773, 0.6344, 0.0, -0.773, 0.4714, 0.0, 0.8819, 0.4714, 0.0, 0.8819, 0.4714, 0.0, 0.8819, 0.0, 0.0, -1.0, -1.2e-08, 0.0, -1.0, -1.959e-07, 0.0, -1.0, 0.0, 0.0, -1.0, -1.956e-07, 0.0, -1.0, -1.2e-08, 0.0, -1.0, 0.0, 0.0, -1.0, 0.0, 0.0, -1.0, 0.0, 0.0, -1.0, -1.0, 0.0, 0.0, -1.0, 0.0, 0.0, -1.0, 0.0, 0.0, 0.0, 0.0, -1.0, 0.0, 0.0, -1.0, 0.0, 0.0, -1.0, 1.0, 0.0, 0.0, 1.0, 0.0, 0.0, 1.0, 0.0, 0.0, 0.0, 0.0, 1.0, 0.0, 0.0, 1.0, 0.0, 0.0, 1.0, 0.0, -1.0, 0.0, 0.0, -1.0, 0.0, 0.0, -1.0, 0.0, 0.0, 1.0, 0.0, 0.0, 1.0, 0.0, 0.0, 1.0, 0.0])] * 3)])
me_cylinder_008 = bpy.data.meshes.new('Cylinder.008')
me_cylinder_008.from_pydata([(0.3208, 0.0, 0.3208), (0.3208, 0.02019, 0.3208), (0.2521, 0.0, 0.3772), (0.2521, 0.02019, 0.3772), (0.2311, 0.005389, 0.3884), (-0.2521, 0.02019, 0.3772), (-0.3208, 0.0, 0.3208), (-0.2521, 0.0, 0.3772), (-0.3208, 0.02019, 0.3208), (0.2744, 0.02019, 0.2744), (0.2744, 0.0, 0.2744), (-0.2156, 0.02019, 0.3226), (-0.1977, 0.01692, 0.3322), (-0.2156, 0.0, 0.3226), (0.2156, 0.02019, 0.3226), (0.2156, 0.0, 0.3226), (-0.2744, 0.02019, 0.2744), (-0.2744, 0.0, 0.2744), (0.2311, 0.0, 0.3884), (0.2211, 0.0, 0.3716), (-0.2311, 0.02019, 0.3884), (-0.2211, 0.02019, 0.3716), (0.2056, 0.02019, 0.3455), (0.1977, 0.02019, 0.3322), (0.1977, 0.0, 0.3322), (-0.1977, 0.0, 0.3322), (-0.2311, 0.0, 0.3884), (0.2311, 0.02019, 0.3884), (-0.1977, 0.02019, 0.3322), (-0.2056, 0.0, 0.3455)], [], [(1, 2, 0), (3, 4, 2), (5, 6, 7), (11, 12, 13), (14, 10, 15), (16, 13, 17), (7, 6, 17), (2, 18, 19), (10, 0, 2), (7, 17, 13), (15, 10, 2), (3, 1, 9), (5, 20, 21), (16, 8, 5), (3, 9, 14), (11, 16, 5), (22, 23, 24, 19), (7, 13, 25, 26), (20, 7, 26), (23, 15, 24), (21, 11, 5), (19, 15, 2), (23, 22, 14), (26, 12, 20), (22, 3, 14), (1, 3, 2), (18, 2, 4), (3, 27, 4), (5, 8, 6), (25, 13, 12), (11, 28, 12), (14, 9, 10), (16, 11, 13), (22, 19, 18, 27), (20, 5, 7), (23, 14, 15), (21, 28, 11), (19, 24, 15), (21, 20, 12), (26, 29, 12), (25, 12, 29), (28, 21, 12), (22, 27, 3)])
me_cylinder_008.polygons.foreach_set('use_smooth', [True] * 43)
_k = set([(0, 1), (0, 2), (1, 3), (2, 3), (2, 18), (3, 27), (4, 18), (4, 27), (5, 7), (5, 8), (5, 20), (6, 7), (6, 8), (7, 26), (9, 10), (9, 14), (10, 15), (11, 13), (11, 16), (11, 28), (12, 25), (12, 28), (13, 17), (13, 25), (14, 15), (14, 23), (15, 24), (16, 17), (18, 19), (18, 27), (19, 24), (20, 21), (20, 26), (21, 28), (22, 23), (22, 27), (23, 24), (25, 26), (25, 29), (26, 29)])
me_cylinder_008.attributes.new('sharp_edge', 'BOOLEAN', 'EDGE').data.foreach_set('value', [ (min(e.vertices), max(e.vertices)) in _k for e in me_cylinder_008.edges])
_uv = me_cylinder_008.uv_layers.new(name='UVMap')
_uv.uv.foreach_set('vector', [0.9922, 0.009375, 0.9805, 0.007031, 0.9922, 0.007031, 0.9805, 0.009375, 0.9775, 0.007812, 0.9805, 0.007031, 0.9482, 0.01484, 0.9414, 0.01328, 0.9482, 0.01328, 0.957, 0.01484, 0.9551, 0.01484, 0.957, 0.01328, 0.9746, 0.01484, 0.9775, 0.007031, 0.9775, 0.01484, 0.9629, 0.01484, 0.957, 0.01328, 0.9629, 0.01328, 0.959, 0.04844, 0.9453, 0.04766, 0.9463, 0.03828, 0.9766, 0.03906, 0.9736, 0.03828, 0.9736, 0.03516, 0.9912, 0.02891, 0.9932, 0.03828, 0.9766, 0.03906, 0.959, 0.04844, 0.9463, 0.03828, 0.958, 0.03906, 0.9775, 0.02969, 0.9912, 0.02891, 0.9766, 0.03906, 0.9766, 0.03906, 0.9932, 0.03906, 0.9912, 0.04844, 0.959, 0.02812, 0.9619, 0.02891, 0.9619, 0.03125, 0.9463, 0.03828, 0.9453, 0.02891, 0.959, 0.02812, 0.9766, 0.03906, 0.9912, 0.04844, 0.9775, 0.04766, 0.958, 0.0375, 0.9463, 0.03828, 0.959, 0.02812, 0.9746, 0.01797, 0.9746, 0.01641, 0.9775, 0.01641, 0.9775, 0.02109, 0.959, 0.04844, 0.958, 0.03906, 0.9609, 0.03828, 0.9619, 0.04766, 0.9502, 0.01484, 0.9482, 0.01328, 0.9502, 0.01328, 0.9746, 0.01641, 0.9775, 0.01484, 0.9775, 0.01641, 0.9619, 0.03125, 0.958, 0.0375, 0.959, 0.02812, 0.9736, 0.03516, 0.9775, 0.02969, 0.9766, 0.03906, 0.9746, 0.04844, 0.9746, 0.04609, 0.9775, 0.04766, 0.9502, 0.01328, 0.9551, 0.01484, 0.9502, 0.01484, 0.9746, 0.04609, 0.9766, 0.03906, 0.9775, 0.04766, 0.9922, 0.009375, 0.9805, 0.009375, 0.9805, 0.007031, 0.9775, 0.007031, 0.9805, 0.007031, 0.9775, 0.007812, 0.9805, 0.009375, 0.9775, 0.009375, 0.9775, 0.007812, 0.9482, 0.01484, 0.9414, 0.01484, 0.9414, 0.01328, 0.9551, 0.01328, 0.957, 0.01328, 0.9551, 0.01484, 0.957, 0.01484, 0.9551, 0.01484, 0.9551, 0.01484, 0.9746, 0.01484, 0.9746, 0.007031, 0.9775, 0.007031, 0.9629, 0.01484, 0.957, 0.01484, 0.957, 0.01328, 0.9746, 0.01797, 0.9775, 0.02109, 0.9775, 0.02344, 0.9746, 0.02344, 0.9502, 0.01484, 0.9482, 0.01484, 0.9482, 0.01328, 0.9746, 0.01641, 0.9746, 0.01484, 0.9775, 0.01484, 0.9619, 0.03125, 0.9609, 0.03828, 0.958, 0.0375, 0.9736, 0.03516, 0.9746, 0.02891, 0.9775, 0.02969, 0.9521, 0.01484, 0.9502, 0.01484, 0.9551, 0.01484, 0.9502, 0.01328, 0.9541, 0.01328, 0.9551, 0.01484, 0.9551, 0.01328, 0.9551, 0.01484, 0.9541, 0.01328, 0.9551, 0.01484, 0.9521, 0.01484, 0.9551, 0.01484, 0.9746, 0.04609, 0.9736, 0.03906, 0.9766, 0.03906])
me_cylinder_008.materials.append(mat_base_tattle_tale_png_001)
me_cylinder_008.use_remesh_preserve_volume = False
me_cylinder_008.use_remesh_preserve_attributes = False
me_cylinder_008.use_mirror_vertex_groups = False
me_cylinder_008.update()
me_cylinder_008.normals_split_custom_set([tuple(v) for v in zip(*[iter([0.6344, 0.0, 0.773, 0.6344, 0.0, 0.773, 0.6344, 0.0, 0.773, 0.4714, 0.0, 0.8819, 0.4714, -3.904e-05, 0.8819, 0.4714, -1.293e-05, 0.8819, -0.6344, 0.0, 0.773, -0.6344, 0.0, 0.773, -0.6344, 0.0, 0.773, 0.4714, -2.143e-05, -0.8819, 0.4714, -6.49e-06, -0.8819, 0.4714, -1.33e-05, -0.8819, -0.6344, -1.105e-06, -0.773, -0.6344, -5.584e-06, -0.773, -0.6344, 0.0, -0.773, 0.6344, -5.007e-06, -0.773, 0.6344, -2.531e-05, -0.773, 0.6344, 0.0, -0.773, 0.0, -1.0, 0.0, 0.0, -1.0, 0.0, 0.0, -1.0, 0.0, 0.0, -1.0, 0.0, 0.0, -1.0, 0.0, 0.0, -1.0, 0.0, 0.0, -1.0, 0.0, 0.0, -1.0, 0.0, 0.0, -1.0, 0.0, 0.0, -1.0, 0.0, 0.0, -1.0, 0.0, 0.0, -1.0, 0.0, 0.0, -1.0, 0.0, 0.0, -1.0, 0.0, 0.0, -1.0, 0.0, 0.0, 1.0, -1.365e-08, 0.0, 1.0, 2.003e-08, 0.0, 1.0, 1.199e-08, 0.0, 1.0, 7.213e-09, 0.0, 1.0, 1.257e-07, 0.0, 1.0, -1.231e-08, 0.0, 1.0, 0.0, 0.0, 1.0, 0.0, 0.0, 1.0, 7.213e-09, 0.0, 1.0, -1.365e-08, 0.0, 1.0, 1.199e-08, 0.0, 1.0, 0.0, 0.0, 1.0, -1.118e-08, 0.0, 1.0, 0.0, 0.0, 1.0, 7.213e-09, -0.8594, 1.103e-05, 0.5114, -0.8594, 1.051e-05, 0.5114, -0.8594, 1.051e-05, 0.5114, -0.8594, 1.277e-05, 0.5114, 0.0, -1.0, 0.0, 0.0, -1.0, 0.0, 0.0, -1.0, 0.0, 0.0, -1.0, 0.0, -0.4714, 1.339e-05, 0.8819, -0.4714, 1.09e-05, 0.8819, -0.4714, 2.429e-05, 0.8819, -0.4714, 0.0, -0.8819, -0.4714, 0.0, -0.8819, -0.4714, 0.0, -0.8819, 0.0, 1.0, -1.231e-08, 0.0, 1.0, -1.118e-08, 0.0, 1.0, 7.213e-09, 0.0, -1.0, 0.0, 0.0, -1.0, 0.0, 0.0, -1.0, 0.0, 0.0, 1.0, 0.0, 0.0, 1.0, -6.817e-09, 0.0, 1.0, 0.0, 0.8594, -3.281e-05, 0.5114, 0.8594, 3.275e-06, 0.5114, 0.8594, -2.056e-05, 0.5114, 0.0, 1.0, -6.817e-09, 0.0, 1.0, -1.365e-08, 0.0, 1.0, 0.0, 0.6344, 0.0, 0.773, 0.6344, 0.0, 0.773, 0.6344, 0.0, 0.773, 0.4714, -9.101e-05, 0.8819, 0.4714, -1.293e-05, 0.8819, 0.4714, -3.904e-05, 0.8819, 0.4714, 0.0, 0.8819, 0.4714, 0.0, 0.8819, 0.4714, -3.904e-05, 0.8819, -0.6344, 0.0, 0.773, -0.6344, 0.0, 0.773, -0.6344, 0.0, 0.773, 0.4714, 0.0, -0.8819, 0.4714, -1.33e-05, -0.8819, 0.4714, -6.49e-06, -0.8819, 0.4714, -2.143e-05, -0.8819, 0.4714, 0.0, -0.8819, 0.4714, -6.49e-06, -0.8819, -0.6344, -1.105e-06, -0.773, -0.6344, -6.689e-06, -0.773, -0.6344, -5.584e-06, -0.773, 0.6344, -5.007e-06, -0.773, 0.6344, -3.031e-05, -0.773, 0.6344, -2.531e-05, -0.773, -0.8594, 1.103e-05, 0.5114, -0.8594, 1.277e-05, 0.5114, -0.8594, 1.328e-05, 0.5113, -0.8594, 1.328e-05, 0.5113, -0.4714, 1.339e-05, 0.8819, -0.4714, 0.0, 0.8819, -0.4714, 1.09e-05, 0.8819, -0.4714, 0.0, -0.8819, -0.4714, 0.0, -0.8819, -0.4714, 0.0, -0.8819, 0.0, 1.0, -1.231e-08, 0.0, 1.0, 0.0, 0.0, 1.0, -1.118e-08, 0.0, -1.0, 0.0, 0.0, -1.0, 0.0, 0.0, -1.0, 0.0, 0.8594, 0.000149, 0.5113, 0.8594, -2.056e-05, 0.5114, 0.8594, 3.275e-06, 0.5114, 0.8594, -3.281e-05, 0.5114, 0.8594, 1.218e-05, 0.5114, 0.8594, 3.275e-06, 0.5114, 0.8594, 0.0, 0.5113, 0.8594, 3.275e-06, 0.5114, 0.8594, 1.218e-05, 0.5114, 0.8594, 0.0, 0.5114, 0.8594, 0.000149, 0.5113, 0.8594, 3.275e-06, 0.5114, 0.0, 1.0, -6.817e-09, 0.0, 1.0, -4.92e-08, 0.0, 1.0, -1.365e-08])] * 3)])
me_cylinder_009 = bpy.data.meshes.new('Cylinder.009')
me_cylinder_009.from_pydata([(-0.05074, -0.0003203, -0.2686), (-0.05074, 0.02032, -0.2686), (-0.05074, -0.0003203, -0.3361), (-0.05074, 0.02032, -0.3361), (0.05074, -0.0003203, -0.2686), (0.05074, 0.02032, -0.2686), (0.05074, -0.0003203, -0.3361), (0.05074, 0.02032, -0.3361)], [], [(0, 1, 3, 2), (2, 3, 7, 6), (6, 7, 5, 4), (4, 5, 1, 0), (2, 6, 4, 0), (7, 3, 1, 5)])
_uv = me_cylinder_009.uv_layers.new(name='UVMap')
_uv.uv.foreach_set('vector', [0.9775, 0.06797, 0.9727, 0.07109, 0.9746, 0.05469, 0.9775, 0.05859, 0.9775, 0.05859, 0.9746, 0.05469, 0.9941, 0.05469, 0.9893, 0.05859, 0.9893, 0.05859, 0.9941, 0.05469, 0.9922, 0.07109, 0.9893, 0.06719, 0.9893, 0.06719, 0.9922, 0.07109, 0.9727, 0.07109, 0.9775, 0.06797, 0.9756, 0.08906, 0.9863, 0.08906, 0.9863, 0.09687, 0.9756, 0.09687, 0.9824, 0.07812, 0.9824, 0.08906, 0.9756, 0.08906, 0.9756, 0.07812])
me_cylinder_009.materials.append(mat_base_tattle_tale_png_001)
me_cylinder_009.use_remesh_preserve_volume = False
me_cylinder_009.use_remesh_preserve_attributes = False
me_cylinder_009.use_mirror_vertex_groups = False
me_cylinder_009.update()
me_cylinder_009.normals_split_custom_set([tuple(v) for v in zip(*[iter([-1.0, 0.0, 0.0, -1.0, 0.0, 0.0, -1.0, 0.0, 0.0, -1.0, 0.0, 0.0, 0.0, 0.0, -1.0, 0.0, 0.0, -1.0, 0.0, 0.0, -1.0, 0.0, 0.0, -1.0, 1.0, -1.77e-09, 0.0, 1.0, -1.77e-09, 0.0, 1.0, -1.77e-09, 0.0, 1.0, -1.77e-09, 0.0, 0.0, -2.887e-06, 1.0, 0.0, -2.887e-06, 1.0, 0.0, -2.887e-06, 1.0, 0.0, -2.887e-06, 1.0, 0.0, -1.0, -1.105e-07, 0.0, -1.0, -1.105e-07, 0.0, -1.0, -1.105e-07, 0.0, -1.0, -1.105e-07, 0.0, 1.0, 1.02e-07, 0.0, 1.0, 1.02e-07, 0.0, 1.0, 1.02e-07, 0.0, 1.0, 1.02e-07])] * 3)])
me_0base_icon_cylinder_000 = bpy.data.meshes.new('0BASE_ICON_Cylinder.000')
me_0base_icon_cylinder_000.from_pydata([(-0.2561, 0.004995, 0.1043), (-0.2561, 0.004995, 0.6165), (0.2561, 0.004995, 0.6165), (0.2561, 0.004995, 0.1043)], [], [(0, 1, 2, 3)])
me_0base_icon_cylinder_000.polygons.foreach_set('use_smooth', [True] * 1)
_k = set([(0, 1), (0, 3), (1, 2), (2, 3)])
me_0base_icon_cylinder_000.attributes.new('sharp_edge', 'BOOLEAN', 'EDGE').data.foreach_set('value', [ (min(e.vertices), max(e.vertices)) in _k for e in me_0base_icon_cylinder_000.edges])
_uv = me_0base_icon_cylinder_000.uv_layers.new(name='UVMap')
_uv.uv.foreach_set('vector', [0.0009766, 0.1992, 0.0009766, 0.1016, 0.124, 0.1016, 0.124, 0.1992])
me_0base_icon_cylinder_000.materials.append(mat_base_tattle_tale_png_001)
me_0base_icon_cylinder_000.use_remesh_preserve_volume = False
me_0base_icon_cylinder_000.use_remesh_preserve_attributes = False
me_0base_icon_cylinder_000.use_mirror_vertex_groups = False
me_0base_icon_cylinder_000.update()
me_0base_icon_cylinder_000.normals_split_custom_set([tuple(v) for v in zip(*[iter([0.0, 1.0, 0.0, 0.0, 1.0, 0.0, 0.0, 1.0, 0.0, 0.0, 1.0, 0.0])] * 3)])
me_0front_plane_002 = bpy.data.meshes.new('0FRONT_Plane.002')
me_0front_plane_002.from_pydata([(-1.5, 0.0, 0.0), (1.5, 0.0, 0.0), (1.5, 3.0, 0.0), (-1.5, 3.0, 0.0)], [], [(0, 1, 2, 3)])
me_0front_plane_002.polygons.foreach_set('use_smooth', [True] * 1)
_k = set([(0, 1), (0, 3), (1, 2), (2, 3)])
me_0front_plane_002.attributes.new('sharp_edge', 'BOOLEAN', 'EDGE').data.foreach_set('value', [ (min(e.vertices), max(e.vertices)) in _k for e in me_0front_plane_002.edges])
_uv = me_0front_plane_002.uv_layers.new(name='UVMap')
_uv.uv.foreach_set('vector', [0.001953, 0.2016, 0.998, 0.2016, 0.998, 0.9984, 0.001953, 0.9984])
me_0front_plane_002.materials.append(mat_base_tattle_tale_png_001)
me_0front_plane_002.use_remesh_preserve_volume = False
me_0front_plane_002.use_remesh_preserve_attributes = False
me_0front_plane_002.use_mirror_vertex_groups = False
me_0front_plane_002.update()
me_0front_plane_002.normals_split_custom_set([tuple(v) for v in zip(*[iter([0.0, 0.0, 1.0, 0.0, 0.0, 1.0, 0.0, 0.0, 1.0, 0.0, 0.0, 1.0])] * 3)])
me_1back_plane_002 = bpy.data.meshes.new('1BACK_Plane.002')
me_1back_plane_002.from_pydata([(1.5, 0.0, -1e-06), (-1.5, 0.0, 1e-06), (-1.5, 3.0, 0.0), (1.5, 3.0, -1e-06)], [], [(0, 1, 2, 3)])
me_1back_plane_002.polygons.foreach_set('use_smooth', [True] * 1)
_k = set([(0, 1), (0, 3), (1, 2), (2, 3)])
me_1back_plane_002.attributes.new('sharp_edge', 'BOOLEAN', 'EDGE').data.foreach_set('value', [ (min(e.vertices), max(e.vertices)) in _k for e in me_1back_plane_002.edges])
_uv = me_1back_plane_002.uv_layers.new(name='UVMap')
_uv.uv.foreach_set('vector', [0.998, 0.2016, 0.001953, 0.2016, 0.001953, 0.9984, 0.998, 0.9984])
me_1back_plane_002.materials.append(mat_base_tattle_tale_png_001)
me_1back_plane_002.use_remesh_preserve_volume = False
me_1back_plane_002.use_remesh_preserve_attributes = False
me_1back_plane_002.use_mirror_vertex_groups = False
me_1back_plane_002.update()
me_1back_plane_002.normals_split_custom_set([tuple(v) for v in zip(*[iter([-5e-07, -1.667e-07, -1.0, -5e-07, -1.667e-07, -1.0, -5e-07, -1.667e-07, -1.0, -5e-07, -1.667e-07, -1.0])] * 3)])
me_cylinder_006 = bpy.data.meshes.new('Cylinder.006')
me_cylinder_006.from_pydata([(-4.768e-07, 1.0, -4.843e-08), (0.1951, 0.9808, -4.843e-08), (0.3827, 0.9239, -4.843e-08), (0.5556, 0.8315, -4.843e-08), (0.7071, 0.7071, -4.843e-08), (0.8315, 0.5556, -4.843e-08), (0.9239, 0.3827, -4.843e-08), (0.9808, 0.1951, -4.843e-08), (1.0, 7.55e-08, -4.843e-08), (0.9808, -0.1951, -4.843e-08), (0.9239, -0.3827, -4.843e-08), (0.8315, -0.5556, -4.843e-08), (0.7071, -0.7071, -4.843e-08), (0.5556, -0.8315, -4.843e-08), (-0.5556, -0.8315, -4.843e-08), (-0.7071, -0.7071, -4.843e-08), (-0.8315, -0.5556, -4.843e-08), (-0.9239, -0.3827, -4.843e-08), (-0.9808, -0.1951, -4.843e-08), (-1.0, 9.656e-07, -4.843e-08), (-0.9808, 0.1951, -4.843e-08), (-0.9239, 0.3827, -4.843e-08), (-0.8315, 0.5556, -4.843e-08), (-0.7071, 0.7071, -4.843e-08), (-0.5556, 0.8315, -4.843e-08), (-0.3827, 0.9239, -4.843e-08), (-0.1951, 0.9808, -4.843e-08), (0.7824, 5.907e-08, -5.96e-08), (0.7674, 0.1526, -5.96e-08), (0.7674, -0.1526, -4.098e-08), (0.7228, -0.2994, -4.098e-08), (0.6505, -0.4347, -4.098e-08), (0.5532, -0.5532, -4.098e-08), (0.4347, -0.6505, -4.098e-08), (-0.4347, -0.6505, -5.96e-08), (-0.6505, -0.4347, -5.96e-08), (-0.7228, -0.2994, -5.215e-08), (-0.5532, -0.5532, -5.96e-08), (-0.7674, 0.1526, -4.098e-08), (-0.7824, 7.555e-07, -5.215e-08), (-0.7674, -0.1526, -5.215e-08), (0.7228, 0.2994, -5.96e-08), (0.6505, 0.4347, -2.235e-08), (-0.6505, 0.4347, -4.098e-08), (-0.7228, 0.2994, -4.098e-08), (0.5532, 0.5532, -2.235e-08), (-0.5532, 0.5532, -4.098e-08), (0.4347, 0.6505, -2.235e-08), (-0.4347, 0.6505, -4.098e-08), (0.2994, 0.7228, -2.235e-08), (0.1526, 0.7674, -2.235e-08), (-0.2994, 0.7228, -5.215e-08), (-0.1526, 0.7674, -3.725e-08), (-4.768e-07, 0.7824, -5.96e-08), (-5.299e-07, 0.9297, 0.1), (-4.768e-07, 1.0, 0.03), (-4.924e-07, 0.9794, 0.0795), (0.1814, 0.9118, 0.1), (0.1951, 0.9808, 0.03), (0.1911, 0.9606, 0.0795), (0.3558, 0.8589, 0.1), (0.3827, 0.9239, 0.03), (0.3748, 0.9048, 0.0795), (0.5165, 0.773, 0.1), (0.5556, 0.8315, 0.03), (0.5441, 0.8143, 0.0795), (0.6574, 0.6574, 0.1), (0.7071, 0.7071, 0.03), (0.6925, 0.6925, 0.0795), (0.773, 0.5165, 0.1), (0.8315, 0.5556, 0.03), (0.8143, 0.5441, 0.0795), (0.8589, 0.3558, 0.1), (0.9239, 0.3827, 0.03), (0.9048, 0.3748, 0.0795), (0.9118, 0.1814, 0.1), (0.9808, 0.1951, 0.03), (0.9606, 0.1911, 0.0795), (0.9297, 7.019e-08, 0.1), (1.0, 7.55e-08, 0.03), (0.9794, 7.398e-08, 0.0795), (0.9118, -0.1814, 0.1), (0.9808, -0.1951, 0.03), (0.9606, -0.1911, 0.0795), (0.8589, -0.3558, 0.1), (0.9239, -0.3827, 0.03), (0.9048, -0.3748, 0.0795), (0.773, -0.5165, 0.1), (0.8315, -0.5556, 0.03), (0.8143, -0.5441, 0.0795), (0.6574, -0.6574, 0.1), (0.7071, -0.7071, 0.03), (0.6925, -0.6925, 0.0795), (0.5165, -0.773, 0.1), (0.5556, -0.8315, 0.03), (0.5441, -0.8143, 0.0795), (-0.5165, -0.773, 0.1), (-0.5556, -0.8315, 0.03), (-0.5441, -0.8143, 0.0795), (-0.6574, -0.6574, 0.1), (-0.7071, -0.7071, 0.03), (-0.6925, -0.6925, 0.0795), (-0.773, -0.5165, 0.1), (-0.8315, -0.5556, 0.03), (-0.8143, -0.5441, 0.0795), (-0.8589, -0.3558, 0.1), (-0.9239, -0.3827, 0.03), (-0.9048, -0.3748, 0.0795), (-0.9118, -0.1814, 0.1), (-0.9808, -0.1951, 0.03), (-0.9606, -0.1911, 0.0795), (-0.9297, 8.977e-07, 0.1), (-1.0, 9.656e-07, 0.03), (-0.9794, 9.456e-07, 0.0795), (-0.9118, 0.1814, 0.1), (-0.9808, 0.1951, 0.03), (-0.9606, 0.1911, 0.0795), (-0.8589, 0.3558, 0.1), (-0.9239, 0.3827, 0.03), (-0.9048, 0.3748, 0.0795), (-0.773, 0.5165, 0.1), (-0.8315, 0.5556, 0.03), (-0.8143, 0.5441, 0.0795), (-0.6574, 0.6574, 0.1), (-0.7071, 0.7071, 0.03), (-0.6925, 0.6925, 0.0795), (-0.5165, 0.773, 0.1), (-0.5556, 0.8315, 0.03), (-0.5441, 0.8143, 0.0795), (-0.3558, 0.8589, 0.1), (-0.3827, 0.9239, 0.03), (-0.3748, 0.9048, 0.0795), (-0.1814, 0.9118, 0.1), (-0.1951, 0.9808, 0.03), (-0.1911, 0.9606, 0.0795), (0.7824, 5.907e-08, 0.03), (0.8527, 6.438e-08, 0.1), (0.803, 6.059e-08, 0.0795), (0.8363, 0.1664, 0.1), (0.7674, 0.1526, 0.03), (0.7876, 0.1567, 0.0795), (0.7674, -0.1526, 0.03), (0.8363, -0.1664, 0.1), (0.7876, -0.1567, 0.0795), (0.7228, -0.2994, 0.03), (0.7878, -0.3263, 0.1), (0.7419, -0.3073, 0.0795), (0.6505, -0.4347, 0.03), (0.709, -0.4738, 0.1), (0.6677, -0.4461, 0.0795), (0.5532, -0.5532, 0.03), (0.603, -0.603, 0.1), (0.5678, -0.5678, 0.0795), (0.4347, -0.6505, 0.03), (0.4738, -0.709, 0.1), (0.4461, -0.6677, 0.0795), (-0.4347, -0.6505, 0.03), (-0.4738, -0.709, 0.1), (-0.4461, -0.6677, 0.0795), (-0.709, -0.4738, 0.1), (-0.6505, -0.4347, 0.03), (-0.6677, -0.4461, 0.0795), (-0.7228, -0.2994, 0.03), (-0.7878, -0.3263, 0.1), (-0.7419, -0.3073, 0.0795), (-0.603, -0.603, 0.1), (-0.5532, -0.5532, 0.03), (-0.5678, -0.5678, 0.0795), (-0.7674, 0.1526, 0.03), (-0.8363, 0.1664, 0.1), (-0.7876, 0.1567, 0.0795), (-0.8527, 8.234e-07, 0.1), (-0.7824, 7.555e-07, 0.03), (-0.803, 7.754e-07, 0.0795), (-0.8363, -0.1664, 0.1), (-0.7674, -0.1526, 0.03), (-0.7876, -0.1567, 0.0795), (0.7878, 0.3263, 0.1), (0.7228, 0.2994, 0.03), (0.7419, 0.3073, 0.0795), (0.709, 0.4738, 0.1), (0.6505, 0.4347, 0.03), (0.6677, 0.4461, 0.0795), (-0.6505, 0.4347, 0.03), (-0.709, 0.4738, 0.1), (-0.6677, 0.4461, 0.0795), (-0.7878, 0.3263, 0.1), (-0.7228, 0.2994, 0.03), (-0.7419, 0.3073, 0.0795), (0.603, 0.603, 0.1), (0.5532, 0.5532, 0.03), (0.5678, 0.5678, 0.0795), (-0.5532, 0.5532, 0.03), (-0.603, 0.603, 0.1), (-0.5678, 0.5678, 0.0795), (0.4738, 0.709, 0.1), (0.4347, 0.6505, 0.03), (0.4461, 0.6677, 0.0795), (-0.4347, 0.6505, 0.03), (-0.4738, 0.709, 0.1), (-0.4461, 0.6677, 0.0795), (0.3263, 0.7878, 0.1), (0.2994, 0.7228, 0.03), (0.3073, 0.7419, 0.0795), (0.1664, 0.8363, 0.1), (0.1526, 0.7674, 0.03), (0.1567, 0.7876, 0.0795), (-0.2994, 0.7228, 0.03), (-0.3263, 0.7878, 0.1), (-0.3073, 0.7419, 0.0795), (-0.1526, 0.7674, 0.03), (-0.1664, 0.8363, 0.1), (-0.1567, 0.7876, 0.0795), (-4.214e-07, 0.8527, 0.1), (-4.768e-07, 0.7824, 0.03), (-4.606e-07, 0.803, 0.0795), (-0.4347, -0.6505, -5.96e-08), (-0.418, -0.7274, -5.588e-08), (-0.4105, -0.6834, -5.96e-08), (-0.418, -0.7274, 0.01806), (-0.4347, -0.6505, 0.03), (-0.4105, -0.6834, 0.0265), (-0.4449, -0.6683, 0.0795), (-0.4212, -0.733, 0.03357), (-0.4187, -0.6976, 0.06604), (-0.4696, -0.7112, 0.1), (-0.429, -0.7465, 0.04), (-0.4384, -0.7319, 0.08243), (-0.4553, -0.7922, 0.04), (-0.5079, -0.7776, 0.1), (-0.4732, -0.7922, 0.08243), (-0.4663, -0.8112, -4.843e-08), (-0.5428, -0.8383, -4.843e-08), (-0.5011, -0.8407, -4.47e-08), (-0.463, -0.8056, 0.03357), (-0.5326, -0.8205, 0.0795), (-0.4929, -0.8265, 0.06604), (-0.5428, -0.8383, 0.03), (-0.4663, -0.8112, 0.01806), (-0.5011, -0.8407, 0.0265), (0.418, -0.7274, -4.843e-08), (0.4347, -0.6505, -4.098e-08), (0.4105, -0.6834, -4.47e-08), (0.429, -0.7465, 0.04), (0.4696, -0.7112, 0.1), (0.4384, -0.7319, 0.08243), (0.4212, -0.733, 0.03357), (0.4449, -0.6683, 0.0795), (0.4187, -0.6976, 0.06604), (0.4347, -0.6505, 0.03), (0.418, -0.7274, 0.01806), (0.4105, -0.6834, 0.0265), (0.4663, -0.8112, 0.01806), (0.5428, -0.8383, 0.03), (0.5011, -0.8407, 0.0265), (0.5428, -0.8383, -4.843e-08), (0.4663, -0.8112, -4.843e-08), (0.5011, -0.8407, -4.843e-08), (0.5326, -0.8205, 0.0795), (0.463, -0.8056, 0.03357), (0.4929, -0.8265, 0.06604), (0.4553, -0.7922, 0.04), (0.5079, -0.7776, 0.1), (0.4732, -0.7922, 0.08243)], [], [(26, 133, 55, 0), (2, 61, 64, 3), (3, 64, 67, 4), (4, 67, 70, 5), (5, 70, 73, 6), (6, 73, 76, 7), (7, 76, 79, 8), (8, 79, 82, 9), (29, 141, 135, 27), (10, 85, 88, 11), (11, 88, 91, 12), (12, 91, 94, 13), (262, 258, 95, 93), (14, 97, 100, 15), (15, 100, 103, 16), (16, 103, 106, 17), (17, 106, 109, 18), (18, 109, 112, 19), (19, 112, 115, 20), (20, 115, 118, 21), (21, 118, 121, 22), (22, 121, 124, 23), (23, 124, 127, 24), (24, 127, 130, 25), (25, 130, 133, 26), (0, 55, 58, 1), (1, 58, 61, 2), (53, 52, 26), (28, 139, 178, 41), (33, 153, 150, 32), (32, 150, 147, 31), (44, 187, 168, 38), (30, 144, 141, 29), (153, 249, 247, 155), (43, 183, 187, 44), (46, 192, 183, 43), (53, 214, 210, 52), (48, 198, 192, 46), (37, 166, 156, 34), (9, 82, 85, 10), (51, 207, 198, 48), (47, 196, 202, 49), (39, 172, 175, 40), (36, 162, 160, 35), (35, 160, 166, 37), (52, 210, 207, 51), (42, 181, 190, 45), (41, 178, 181, 42), (31, 147, 144, 30), (222, 220, 156, 158), (49, 202, 205, 50), (50, 205, 214, 53), (38, 168, 172, 39), (45, 190, 196, 47), (219, 226, 217), (40, 175, 162, 36), (58, 55, 56, 59), (59, 56, 54, 57), (61, 58, 59, 62), (62, 59, 57, 60), (64, 61, 62, 65), (65, 62, 60, 63), (67, 64, 65, 68), (68, 65, 63, 66), (70, 67, 68, 71), (71, 68, 66, 69), (73, 70, 71, 74), (74, 71, 69, 72), (76, 73, 74, 77), (77, 74, 72, 75), (79, 76, 77, 80), (80, 77, 75, 78), (82, 79, 80, 83), (83, 80, 78, 81), (85, 82, 83, 86), (86, 83, 81, 84), (88, 85, 86, 89), (89, 86, 84, 87), (91, 88, 89, 92), (92, 89, 87, 90), (94, 91, 92, 95), (95, 92, 90, 93), (232, 237, 97, 14), (100, 97, 98, 101), (101, 98, 96, 99), (103, 100, 101, 104), (104, 101, 99, 102), (106, 103, 104, 107), (107, 104, 102, 105), (109, 106, 107, 110), (110, 107, 105, 108), (112, 109, 110, 113), (113, 110, 108, 111), (115, 112, 113, 116), (116, 113, 111, 114), (118, 115, 116, 119), (119, 116, 114, 117), (121, 118, 119, 122), (122, 119, 117, 120), (124, 121, 122, 125), (125, 122, 120, 123), (127, 124, 125, 128), (128, 125, 123, 126), (130, 127, 128, 131), (131, 128, 126, 129), (133, 130, 131, 134), (134, 131, 129, 132), (55, 133, 134, 56), (56, 134, 132, 54), (27, 135, 139, 28), (139, 135, 137, 140), (140, 137, 136, 138), (135, 141, 143, 137), (137, 143, 142, 136), (141, 144, 146, 143), (143, 146, 145, 142), (144, 147, 149, 146), (146, 149, 148, 145), (151, 148, 149, 152), (152, 149, 147, 150), (150, 153, 155, 152), (152, 155, 154, 151), (258, 253, 94, 95), (148, 151, 90), (160, 162, 164, 161), (161, 164, 163, 159), (166, 160, 161, 167), (167, 161, 159, 165), (165, 157, 158, 167), (167, 158, 156, 166), (172, 168, 170, 173), (173, 170, 169, 171), (175, 172, 173, 176), (176, 173, 171, 174), (162, 175, 176, 164), (164, 176, 174, 163), (178, 139, 140, 179), (179, 140, 138, 177), (181, 178, 179, 182), (182, 179, 177, 180), (187, 183, 185, 188), (188, 185, 184, 186), (168, 187, 188, 170), (170, 188, 186, 169), (190, 181, 182, 191), (191, 182, 180, 189), (193, 184, 185, 194), (194, 185, 183, 192), (189, 195, 197, 191), (191, 197, 196, 190), (192, 198, 200, 194), (194, 200, 199, 193), (202, 196, 197, 203), (203, 197, 195, 201), (205, 202, 203, 206), (206, 203, 201, 204), (198, 207, 209, 200), (200, 209, 208, 199), (207, 210, 212, 209), (209, 212, 211, 208), (214, 205, 206, 215), (215, 206, 204, 213), (210, 214, 215, 212), (212, 215, 213, 211), (54, 204, 57), (225, 222, 158, 157), (31, 11, 12), (159, 163, 105), (252, 261, 256), (13, 94, 253, 255), (155, 247, 244, 154), (98, 235, 229, 96), (34, 156, 220, 216), (97, 237, 235, 98), (219, 217, 218, 221), (221, 218, 216, 220), (220, 222, 224, 221), (221, 224, 223, 219), (222, 225, 227, 224), (224, 227, 226, 223), (228, 226, 227, 230), (230, 227, 225, 229), (234, 228, 230, 236), (236, 230, 229, 235), (238, 234, 236, 239), (239, 236, 235, 237), (237, 232, 233, 239), (239, 233, 231, 238), (35, 37, 16), (246, 243, 245, 248), (248, 245, 244, 247), (250, 246, 248, 251), (251, 248, 247, 249), (249, 241, 242, 251), (251, 242, 240, 250), (252, 256, 257, 254), (254, 257, 255, 253), (253, 258, 260, 254), (254, 260, 259, 252), (262, 244, 245, 263), (263, 245, 243, 261), (258, 262, 263, 260), (260, 263, 261, 259), (241, 249, 153, 33), (60, 57, 201), (54, 132, 211), (129, 126, 208), (123, 120, 184), (117, 114, 186), (111, 171, 169), (111, 169, 114), (120, 117, 186), (132, 129, 208), (63, 60, 201), (69, 66, 180), (75, 72, 177), (136, 78, 75), (138, 136, 75), (72, 69, 180), (114, 169, 186), (120, 186, 184), (177, 138, 75), (180, 177, 72), (123, 184, 193), (123, 193, 199), (180, 66, 189), (189, 66, 63), (123, 199, 126), (126, 199, 208), (195, 189, 63), (201, 195, 63), (132, 208, 211), (54, 211, 213), (201, 57, 204), (54, 213, 204), (96, 229, 157), (229, 225, 157), (102, 99, 159), (108, 105, 163), (171, 111, 108), (174, 171, 108), (105, 102, 159), (96, 157, 165), (96, 165, 99), (163, 174, 108), (99, 165, 159), (81, 78, 136), (81, 136, 142), (87, 84, 148), (93, 90, 151), (244, 262, 154), (154, 262, 93), (90, 87, 148), (81, 142, 145), (81, 145, 84), (151, 154, 93), (84, 145, 148), (234, 238, 228), (231, 217, 226), (219, 223, 226), (226, 228, 231), (238, 231, 228), (246, 250, 243), (240, 256, 261), (252, 259, 261), (261, 243, 240), (250, 240, 243), (26, 0, 53), (1, 2, 50), (3, 4, 45), (5, 6, 42), (7, 8, 27), (7, 27, 28), (4, 5, 42), (0, 1, 53), (24, 25, 51), (22, 23, 43), (20, 21, 44), (39, 19, 20), (38, 39, 20), (21, 22, 43), (25, 26, 52), (7, 28, 41), (7, 41, 6), (44, 38, 20), (43, 44, 21), (6, 41, 42), (4, 42, 45), (43, 23, 46), (46, 23, 24), (3, 45, 47), (3, 47, 49), (48, 46, 24), (51, 48, 24), (3, 49, 2), (49, 50, 2), (52, 51, 25), (1, 50, 53), (13, 255, 256), (257, 256, 255), (242, 241, 33), (242, 33, 240), (256, 240, 13), (12, 13, 33), (10, 11, 30), (8, 9, 29), (29, 27, 8), (30, 29, 9), (9, 10, 30), (13, 240, 33), (12, 33, 32), (30, 11, 31), (12, 32, 31), (18, 19, 39), (18, 39, 40), (16, 17, 36), (14, 15, 37), (233, 232, 231), (217, 231, 14), (34, 216, 218), (37, 34, 14), (218, 217, 34), (232, 14, 231), (17, 18, 40), (17, 40, 36), (217, 14, 34), (37, 15, 16), (16, 36, 35)])
me_cylinder_006.polygons.foreach_set('use_smooth', [True] * 328)
_uv = me_cylinder_006.uv_layers.new(name='UVMap')
_uv.uv.foreach_set('vector', [0.8789, 0.003125, 0.9336, 0.003125, 0.9336, 0.04844, 0.8789, 0.04844, 0.8789, 0.003125, 0.9336, 0.003125, 0.9336, 0.04844, 0.8789, 0.04844, 0.8789, 0.003125, 0.9336, 0.003125, 0.9336, 0.04844, 0.8789, 0.04844, 0.8789, 0.003125, 0.9336, 0.003125, 0.9336, 0.04844, 0.8789, 0.04844, 0.8789, 0.003125, 0.9336, 0.003125, 0.9336, 0.04844, 0.8789, 0.04844, 0.8789, 0.003125, 0.9336, 0.003125, 0.9336, 0.04844, 0.8789, 0.04844, 0.8789, 0.003125, 0.9336, 0.003125, 0.9336, 0.04844, 0.8789, 0.04844, 0.8789, 0.003125, 0.9336, 0.003125, 0.9336, 0.04844, 0.8789, 0.04844, 0.8789, 0.003125, 0.9336, 0.003125, 0.9336, 0.04844, 0.8789, 0.04844, 0.8789, 0.003125, 0.9336, 0.003125, 0.9336, 0.04844, 0.8789, 0.04844, 0.8789, 0.003125, 0.9336, 0.003125, 0.9336, 0.04844, 0.8789, 0.04844, 0.8789, 0.003125, 0.9336, 0.003125, 0.9336, 0.04844, 0.8789, 0.04844, 0.8789, 0.003125, 0.9336, 0.003125, 0.9336, 0.04844, 0.8789, 0.04844, 0.8789, 0.003125, 0.9336, 0.003125, 0.9336, 0.04844, 0.8789, 0.04844, 0.8789, 0.003125, 0.9336, 0.003125, 0.9336, 0.04844, 0.8789, 0.04844, 0.8789, 0.003125, 0.9336, 0.003125, 0.9336, 0.04844, 0.8789, 0.04844, 0.8789, 0.003125, 0.9336, 0.003125, 0.9336, 0.04844, 0.8789, 0.04844, 0.8789, 0.003125, 0.9336, 0.003125, 0.9336, 0.04844, 0.8789, 0.04844, 0.8789, 0.003125, 0.9336, 0.003125, 0.9336, 0.04844, 0.8789, 0.04844, 0.8789, 0.003125, 0.9336, 0.003125, 0.9336, 0.04844, 0.8789, 0.04844, 0.8789, 0.003125, 0.9336, 0.003125, 0.9336, 0.04844, 0.8789, 0.04844, 0.8789, 0.003125, 0.9336, 0.003125, 0.9336, 0.04844, 0.8789, 0.04844, 0.8789, 0.003125, 0.9336, 0.003125, 0.9336, 0.04844, 0.8789, 0.04844, 0.8789, 0.003125, 0.9336, 0.003125, 0.9336, 0.04844, 0.8789, 0.04844, 0.8789, 0.003125, 0.9336, 0.003125, 0.9336, 0.04844, 0.8789, 0.04844, 0.8789, 0.003125, 0.9336, 0.003125, 0.9336, 0.04844, 0.8789, 0.04844, 0.8789, 0.003125, 0.9336, 0.003125, 0.9336, 0.04844, 0.8789, 0.04844, 0.8789, 0.003125, 0.9336, 0.003125, 0.9336, 0.04844, 0.8789, 0.003125, 0.9336, 0.003125, 0.9336, 0.04844, 0.8789, 0.04844, 0.8789, 0.003125, 0.9336, 0.003125, 0.9336, 0.04844, 0.8789, 0.04844, 0.8789, 0.003125, 0.9336, 0.003125, 0.9336, 0.04844, 0.8789, 0.04844, 0.8789, 0.003125, 0.9336, 0.003125, 0.9336, 0.04844, 0.8789, 0.04844, 0.8789, 0.003125, 0.9336, 0.003125, 0.9336, 0.04844, 0.8789, 0.04844, 0.8789, 0.003125, 0.9336, 0.003125, 0.9336, 0.04844, 0.8789, 0.04844, 0.8789, 0.003125, 0.9336, 0.003125, 0.9336, 0.04844, 0.8789, 0.04844, 0.8789, 0.003125, 0.9336, 0.003125, 0.9336, 0.04844, 0.8789, 0.04844, 0.8789, 0.003125, 0.9336, 0.003125, 0.9336, 0.04844, 0.8789, 0.04844, 0.8789, 0.003125, 0.9336, 0.003125, 0.9336, 0.04844, 0.8789, 0.04844, 0.8789, 0.003125, 0.9336, 0.003125, 0.9336, 0.04844, 0.8789, 0.04844, 0.8789, 0.003125, 0.9336, 0.003125, 0.9336, 0.04844, 0.8789, 0.04844, 0.8789, 0.003125, 0.9336, 0.003125, 0.9336, 0.04844, 0.8789, 0.04844, 0.8789, 0.003125, 0.9336, 0.003125, 0.9336, 0.04844, 0.8789, 0.04844, 0.8789, 0.003125, 0.9336, 0.003125, 0.9336, 0.04844, 0.8789, 0.04844, 0.8789, 0.003125, 0.9336, 0.003125, 0.9336, 0.04844, 0.8789, 0.04844, 0.8789, 0.003125, 0.9336, 0.003125, 0.9336, 0.04844, 0.8789, 0.04844, 0.8789, 0.003125, 0.9336, 0.003125, 0.9336, 0.04844, 0.8789, 0.04844, 0.8789, 0.003125, 0.9336, 0.003125, 0.9336, 0.04844, 0.8789, 0.04844, 0.8789, 0.003125, 0.9336, 0.003125, 0.9336, 0.04844, 0.8789, 0.04844, 0.8789, 0.003125, 0.9336, 0.003125, 0.9336, 0.04844, 0.8789, 0.04844, 0.8789, 0.003125, 0.9336, 0.003125, 0.9336, 0.04844, 0.8789, 0.04844, 0.8789, 0.003125, 0.9336, 0.003125, 0.9336, 0.04844, 0.8789, 0.04844, 0.8789, 0.003125, 0.9336, 0.003125, 0.9336, 0.04844, 0.8789, 0.04844, 0.8789, 0.003125, 0.9336, 0.003125, 0.9336, 0.04844, 0.8789, 0.04844, 0.8789, 0.003125, 0.9336, 0.003125, 0.9336, 0.04844, 0.8789, 0.04844, 0.8789, 0.003125, 0.9336, 0.003125, 0.9336, 0.04844, 0.8789, 0.003125, 0.9336, 0.003125, 0.9336, 0.04844, 0.8789, 0.04844, 0.8789, 0.003125, 0.9336, 0.003125, 0.9336, 0.04844, 0.8789, 0.04844, 0.8789, 0.003125, 0.9336, 0.003125, 0.9336, 0.04844, 0.8789, 0.04844, 0.8789, 0.003125, 0.9336, 0.003125, 0.9336, 0.04844, 0.8789, 0.04844, 0.8789, 0.003125, 0.9336, 0.003125, 0.9336, 0.04844, 0.8789, 0.04844, 0.8789, 0.003125, 0.9336, 0.003125, 0.9336, 0.04844, 0.8789, 0.04844, 0.8789, 0.003125, 0.9336, 0.003125, 0.9336, 0.04844, 0.8789, 0.04844, 0.8789, 0.003125, 0.9336, 0.003125, 0.9336, 0.04844, 0.8789, 0.04844, 0.8789, 0.003125, 0.9336, 0.003125, 0.9336, 0.04844, 0.8789, 0.04844, 0.8789, 0.003125, 0.9336, 0.003125, 0.9336, 0.04844, 0.8789, 0.04844, 0.8789, 0.003125, 0.9336, 0.003125, 0.9336, 0.04844, 0.8789, 0.04844, 0.8789, 0.003125, 0.9336, 0.003125, 0.9336, 0.04844, 0.8789, 0.04844, 0.8789, 0.003125, 0.9336, 0.003125, 0.9336, 0.04844, 0.8789, 0.04844, 0.8789, 0.003125, 0.9336, 0.003125, 0.9336, 0.04844, 0.8789, 0.04844, 0.8789, 0.003125, 0.9336, 0.003125, 0.9336, 0.04844, 0.8789, 0.04844, 0.8789, 0.003125, 0.9336, 0.003125, 0.9336, 0.04844, 0.8789, 0.04844, 0.8789, 0.003125, 0.9336, 0.003125, 0.9336, 0.04844, 0.8789, 0.04844, 0.8789, 0.003125, 0.9336, 0.003125, 0.9336, 0.04844, 0.8789, 0.04844, 0.8789, 0.003125, 0.9336, 0.003125, 0.9336, 0.04844, 0.8789, 0.04844, 0.8789, 0.003125, 0.9336, 0.003125, 0.9336, 0.04844, 0.8789, 0.04844, 0.8789, 0.003125, 0.9336, 0.003125, 0.9336, 0.04844, 0.8789, 0.04844, 0.8789, 0.003125, 0.9336, 0.003125, 0.9336, 0.04844, 0.8789, 0.04844, 0.8789, 0.003125, 0.9336, 0.003125, 0.9336, 0.04844, 0.8789, 0.04844, 0.8789, 0.003125, 0.9336, 0.003125, 0.9336, 0.04844, 0.8789, 0.04844, 0.8789, 0.003125, 0.9336, 0.003125, 0.9336, 0.04844, 0.8789, 0.04844, 0.8789, 0.003125, 0.9336, 0.003125, 0.9336, 0.04844, 0.8789, 0.04844, 0.8789, 0.003125, 0.9336, 0.003125, 0.9336, 0.04844, 0.8789, 0.04844, 0.8789, 0.003125, 0.9336, 0.003125, 0.9336, 0.04844, 0.8789, 0.04844, 0.8789, 0.003125, 0.9336, 0.003125, 0.9336, 0.04844, 0.8789, 0.04844, 0.8789, 0.003125, 0.9336, 0.003125, 0.9336, 0.04844, 0.8789, 0.04844, 0.8789, 0.003125, 0.9336, 0.003125, 0.9336, 0.04844, 0.8789, 0.04844, 0.8789, 0.003125, 0.9336, 0.003125, 0.9336, 0.04844, 0.8789, 0.04844, 0.8789, 0.003125, 0.9336, 0.003125, 0.9336, 0.04844, 0.8789, 0.04844, 0.8789, 0.003125, 0.9336, 0.003125, 0.9336, 0.04844, 0.8789, 0.04844, 0.8789, 0.003125, 0.9336, 0.003125, 0.9336, 0.04844, 0.8789, 0.04844, 0.8789, 0.003125, 0.9336, 0.003125, 0.9336, 0.04844, 0.8789, 0.04844, 0.8789, 0.003125, 0.9336, 0.003125, 0.9336, 0.04844, 0.8789, 0.04844, 0.8789, 0.003125, 0.9336, 0.003125, 0.9336, 0.04844, 0.8789, 0.04844, 0.8789, 0.003125, 0.9336, 0.003125, 0.9336, 0.04844, 0.8789, 0.04844, 0.8789, 0.003125, 0.9336, 0.003125, 0.9336, 0.04844, 0.8789, 0.04844, 0.8789, 0.003125, 0.9336, 0.003125, 0.9336, 0.04844, 0.8789, 0.04844, 0.8789, 0.003125, 0.9336, 0.003125, 0.9336, 0.04844, 0.8789, 0.04844, 0.8789, 0.003125, 0.9336, 0.003125, 0.9336, 0.04844, 0.8789, 0.04844, 0.8789, 0.003125, 0.9336, 0.003125, 0.9336, 0.04844, 0.8789, 0.04844, 0.8789, 0.003125, 0.9336, 0.003125, 0.9336, 0.04844, 0.8789, 0.04844, 0.8789, 0.003125, 0.9336, 0.003125, 0.9336, 0.04844, 0.8789, 0.04844, 0.8789, 0.003125, 0.9336, 0.003125, 0.9336, 0.04844, 0.8789, 0.04844, 0.8789, 0.003125, 0.9336, 0.003125, 0.9336, 0.04844, 0.8789, 0.04844, 0.8789, 0.003125, 0.9336, 0.003125, 0.9336, 0.04844, 0.8789, 0.04844, 0.8789, 0.003125, 0.9336, 0.003125, 0.9336, 0.04844, 0.8789, 0.04844, 0.8789, 0.003125, 0.9336, 0.003125, 0.9336, 0.04844, 0.8789, 0.04844, 0.8789, 0.003125, 0.9336, 0.003125, 0.9336, 0.04844, 0.8789, 0.04844, 0.8789, 0.003125, 0.9336, 0.003125, 0.9336, 0.04844, 0.8789, 0.04844, 0.8789, 0.003125, 0.9336, 0.003125, 0.9336, 0.04844, 0.8789, 0.04844, 0.8789, 0.003125, 0.9336, 0.003125, 0.9336, 0.04844, 0.8789, 0.04844, 0.8789, 0.003125, 0.9336, 0.003125, 0.9336, 0.04844, 0.8789, 0.04844, 0.8789, 0.003125, 0.9336, 0.003125, 0.9336, 0.04844, 0.8789, 0.04844, 0.8789, 0.003125, 0.9336, 0.003125, 0.9336, 0.04844, 0.8789, 0.04844, 0.8789, 0.003125, 0.9336, 0.003125, 0.9336, 0.04844, 0.8789, 0.04844, 0.8789, 0.003125, 0.9336, 0.003125, 0.9336, 0.04844, 0.8789, 0.04844, 0.8789, 0.003125, 0.9336, 0.003125, 0.9336, 0.04844, 0.8789, 0.04844, 0.8789, 0.003125, 0.9336, 0.003125, 0.9336, 0.04844, 0.8789, 0.04844, 0.8789, 0.003125, 0.9336, 0.003125, 0.9336, 0.04844, 0.8789, 0.04844, 0.8789, 0.003125, 0.9336, 0.003125, 0.9336, 0.04844, 0.8789, 0.04844, 0.8789, 0.003125, 0.9336, 0.003125, 0.9336, 0.04844, 0.8789, 0.04844, 0.8789, 0.003125, 0.9336, 0.003125, 0.9336, 0.04844, 0.8789, 0.04844, 0.8789, 0.003125, 0.9336, 0.003125, 0.9336, 0.04844, 0.8789, 0.04844, 0.8789, 0.003125, 0.9336, 0.003125, 0.9336, 0.04844, 0.8789, 0.04844, 0.8789, 0.003125, 0.9336, 0.003125, 0.9336, 0.04844, 0.8789, 0.003125, 0.9336, 0.003125, 0.9336, 0.04844, 0.8789, 0.04844, 0.8789, 0.003125, 0.9336, 0.003125, 0.9336, 0.04844, 0.8789, 0.04844, 0.8789, 0.003125, 0.9336, 0.003125, 0.9336, 0.04844, 0.8789, 0.04844, 0.8789, 0.003125, 0.9336, 0.003125, 0.9336, 0.04844, 0.8789, 0.04844, 0.8789, 0.003125, 0.9336, 0.003125, 0.9336, 0.04844, 0.8789, 0.04844, 0.8789, 0.003125, 0.9336, 0.003125, 0.9336, 0.04844, 0.8789, 0.04844, 0.8789, 0.003125, 0.9336, 0.003125, 0.9336, 0.04844, 0.8789, 0.04844, 0.8789, 0.003125, 0.9336, 0.003125, 0.9336, 0.04844, 0.8789, 0.04844, 0.8789, 0.003125, 0.9336, 0.003125, 0.9336, 0.04844, 0.8789, 0.04844, 0.8789, 0.003125, 0.9336, 0.003125, 0.9336, 0.04844, 0.8789, 0.04844, 0.8789, 0.003125, 0.9336, 0.003125, 0.9336, 0.04844, 0.8789, 0.04844, 0.8789, 0.003125, 0.9336, 0.003125, 0.9336, 0.04844, 0.8789, 0.04844, 0.8789, 0.003125, 0.9336, 0.003125, 0.9336, 0.04844, 0.8789, 0.04844, 0.8789, 0.003125, 0.9336, 0.003125, 0.9336, 0.04844, 0.8789, 0.04844, 0.8789, 0.003125, 0.9336, 0.003125, 0.9336, 0.04844, 0.8789, 0.04844, 0.8789, 0.003125, 0.9336, 0.003125, 0.9336, 0.04844, 0.8789, 0.04844, 0.8789, 0.003125, 0.9336, 0.003125, 0.9336, 0.04844, 0.8789, 0.04844, 0.8789, 0.003125, 0.9336, 0.003125, 0.9336, 0.04844, 0.8789, 0.04844, 0.8789, 0.003125, 0.9336, 0.003125, 0.9336, 0.04844, 0.8789, 0.04844, 0.8789, 0.003125, 0.9336, 0.003125, 0.9336, 0.04844, 0.8789, 0.04844, 0.8789, 0.003125, 0.9336, 0.003125, 0.9336, 0.04844, 0.8789, 0.04844, 0.8789, 0.003125, 0.9336, 0.003125, 0.9336, 0.04844, 0.8789, 0.04844, 0.8789, 0.003125, 0.9336, 0.003125, 0.9336, 0.04844, 0.8789, 0.04844, 0.8789, 0.003125, 0.9336, 0.003125, 0.9336, 0.04844, 0.8789, 0.04844, 0.8789, 0.003125, 0.9336, 0.003125, 0.9336, 0.04844, 0.8789, 0.04844, 0.8789, 0.003125, 0.9336, 0.003125, 0.9336, 0.04844, 0.8789, 0.04844, 0.8789, 0.003125, 0.9336, 0.003125, 0.9336, 0.04844, 0.8789, 0.04844, 0.8789, 0.003125, 0.9336, 0.003125, 0.9336, 0.04844, 0.8789, 0.04844, 0.8789, 0.003125, 0.9336, 0.003125, 0.9336, 0.04844, 0.8789, 0.04844, 0.8789, 0.003125, 0.9336, 0.003125, 0.9336, 0.04844, 0.8789, 0.04844, 0.8789, 0.003125, 0.9336, 0.003125, 0.9336, 0.04844, 0.8789, 0.04844, 0.8789, 0.003125, 0.9336, 0.003125, 0.9336, 0.04844, 0.8789, 0.04844, 0.8789, 0.003125, 0.9336, 0.003125, 0.9336, 0.04844, 0.8789, 0.04844, 0.8789, 0.003125, 0.9336, 0.003125, 0.9336, 0.04844, 0.8789, 0.04844, 0.8789, 0.003125, 0.9336, 0.003125, 0.9336, 0.04844, 0.8789, 0.04844, 0.8789, 0.003125, 0.9336, 0.003125, 0.9336, 0.04844, 0.8789, 0.04844, 0.8789, 0.003125, 0.9336, 0.003125, 0.9336, 0.04844, 0.8789, 0.04844, 0.8789, 0.003125, 0.9336, 0.003125, 0.9336, 0.04844, 0.8789, 0.04844, 0.8789, 0.003125, 0.9336, 0.003125, 0.9336, 0.04844, 0.8789, 0.04844, 0.8789, 0.003125, 0.9336, 0.003125, 0.9336, 0.04844, 0.8789, 0.04844, 0.8789, 0.003125, 0.9336, 0.003125, 0.9336, 0.04844, 0.8789, 0.003125, 0.9336, 0.003125, 0.9336, 0.04844, 0.8789, 0.04844, 0.8789, 0.003125, 0.9336, 0.003125, 0.9336, 0.04844, 0.8789, 0.003125, 0.9336, 0.003125, 0.9336, 0.04844, 0.8789, 0.003125, 0.9336, 0.003125, 0.9336, 0.04844, 0.8789, 0.003125, 0.9336, 0.003125, 0.9336, 0.04844, 0.8789, 0.04844, 0.8789, 0.003125, 0.9336, 0.003125, 0.9336, 0.04844, 0.8789, 0.04844, 0.8789, 0.003125, 0.9336, 0.003125, 0.9336, 0.04844, 0.8789, 0.04844, 0.8789, 0.003125, 0.9336, 0.003125, 0.9336, 0.04844, 0.8789, 0.04844, 0.8789, 0.003125, 0.9336, 0.003125, 0.9336, 0.04844, 0.8789, 0.04844, 0.8789, 0.003125, 0.9336, 0.003125, 0.9336, 0.04844, 0.8789, 0.04844, 0.8789, 0.003125, 0.9336, 0.003125, 0.9336, 0.04844, 0.8789, 0.04844, 0.8789, 0.003125, 0.9336, 0.003125, 0.9336, 0.04844, 0.8789, 0.04844, 0.8789, 0.003125, 0.9336, 0.003125, 0.9336, 0.04844, 0.8789, 0.04844, 0.8789, 0.003125, 0.9336, 0.003125, 0.9336, 0.04844, 0.8789, 0.04844, 0.8789, 0.003125, 0.9336, 0.003125, 0.9336, 0.04844, 0.8789, 0.04844, 0.8789, 0.003125, 0.9336, 0.003125, 0.9336, 0.04844, 0.8789, 0.04844, 0.8789, 0.003125, 0.9336, 0.003125, 0.9336, 0.04844, 0.8789, 0.04844, 0.8789, 0.003125, 0.9336, 0.003125, 0.9336, 0.04844, 0.8789, 0.04844, 0.8789, 0.003125, 0.9336, 0.003125, 0.9336, 0.04844, 0.8789, 0.04844, 0.8789, 0.003125, 0.9336, 0.003125, 0.9336, 0.04844, 0.8789, 0.04844, 0.8789, 0.003125, 0.9336, 0.003125, 0.9336, 0.04844, 0.8789, 0.04844, 0.8789, 0.003125, 0.9336, 0.003125, 0.9336, 0.04844, 0.8789, 0.04844, 0.8789, 0.003125, 0.9336, 0.003125, 0.9336, 0.04844, 0.8789, 0.04844, 0.8789, 0.003125, 0.9336, 0.003125, 0.9336, 0.04844, 0.8789, 0.003125, 0.9336, 0.003125, 0.9336, 0.04844, 0.8789, 0.04844, 0.8789, 0.003125, 0.9336, 0.003125, 0.9336, 0.04844, 0.8789, 0.04844, 0.8789, 0.003125, 0.9336, 0.003125, 0.9336, 0.04844, 0.8789, 0.04844, 0.8789, 0.003125, 0.9336, 0.003125, 0.9336, 0.04844, 0.8789, 0.04844, 0.8789, 0.003125, 0.9336, 0.003125, 0.9336, 0.04844, 0.8789, 0.04844, 0.8789, 0.003125, 0.9336, 0.003125, 0.9336, 0.04844, 0.8789, 0.04844, 0.8789, 0.003125, 0.9336, 0.003125, 0.9336, 0.04844, 0.8789, 0.04844, 0.8789, 0.003125, 0.9336, 0.003125, 0.9336, 0.04844, 0.8789, 0.04844, 0.8789, 0.003125, 0.9336, 0.003125, 0.9336, 0.04844, 0.8789, 0.04844, 0.8789, 0.003125, 0.9336, 0.003125, 0.9336, 0.04844, 0.8789, 0.04844, 0.8789, 0.003125, 0.9336, 0.003125, 0.9336, 0.04844, 0.8789, 0.04844, 0.8789, 0.003125, 0.9336, 0.003125, 0.9336, 0.04844, 0.8789, 0.04844, 0.8789, 0.003125, 0.9336, 0.003125, 0.9336, 0.04844, 0.8789, 0.04844, 0.8789, 0.003125, 0.9336, 0.003125, 0.9336, 0.04844, 0.8789, 0.04844, 0.8789, 0.003125, 0.9336, 0.003125, 0.9336, 0.04844, 0.8789, 0.04844, 0.8789, 0.003125, 0.9336, 0.003125, 0.9336, 0.04844, 0.8789, 0.003125, 0.9336, 0.003125, 0.9336, 0.04844, 0.8789, 0.003125, 0.9336, 0.003125, 0.9336, 0.04844, 0.8789, 0.003125, 0.9336, 0.003125, 0.9336, 0.04844, 0.8789, 0.003125, 0.9336, 0.003125, 0.9336, 0.04844, 0.8789, 0.003125, 0.9336, 0.003125, 0.9336, 0.04844, 0.8789, 0.003125, 0.9336, 0.003125, 0.9336, 0.04844, 0.8789, 0.003125, 0.9336, 0.003125, 0.9336, 0.04844, 0.8789, 0.003125, 0.9336, 0.003125, 0.9336, 0.04844, 0.8789, 0.003125, 0.9336, 0.003125, 0.9336, 0.04844, 0.8789, 0.003125, 0.9336, 0.003125, 0.9336, 0.04844, 0.8789, 0.003125, 0.9336, 0.003125, 0.9336, 0.04844, 0.8789, 0.003125, 0.9336, 0.003125, 0.9336, 0.04844, 0.8789, 0.003125, 0.9336, 0.003125, 0.9336, 0.04844, 0.8789, 0.003125, 0.9336, 0.003125, 0.9336, 0.04844, 0.8789, 0.003125, 0.9336, 0.003125, 0.9336, 0.04844, 0.8789, 0.003125, 0.9336, 0.003125, 0.9336, 0.04844, 0.8789, 0.003125, 0.9336, 0.003125, 0.9336, 0.04844, 0.8789, 0.003125, 0.9336, 0.003125, 0.9336, 0.04844, 0.8789, 0.003125, 0.9336, 0.003125, 0.9336, 0.04844, 0.8789, 0.003125, 0.9336, 0.003125, 0.9336, 0.04844, 0.8789, 0.003125, 0.9336, 0.003125, 0.9336, 0.04844, 0.8789, 0.003125, 0.9336, 0.003125, 0.9336, 0.04844, 0.8789, 0.003125, 0.9336, 0.003125, 0.9336, 0.04844, 0.8789, 0.003125, 0.9336, 0.003125, 0.9336, 0.04844, 0.8789, 0.003125, 0.9336, 0.003125, 0.9336, 0.04844, 0.8789, 0.003125, 0.9336, 0.003125, 0.9336, 0.04844, 0.8789, 0.003125, 0.9336, 0.003125, 0.9336, 0.04844, 0.8789, 0.003125, 0.9336, 0.003125, 0.9336, 0.04844, 0.8789, 0.003125, 0.9336, 0.003125, 0.9336, 0.04844, 0.8789, 0.003125, 0.9336, 0.003125, 0.9336, 0.04844, 0.8789, 0.003125, 0.9336, 0.003125, 0.9336, 0.04844, 0.8789, 0.003125, 0.9336, 0.003125, 0.9336, 0.04844, 0.8789, 0.003125, 0.9336, 0.003125, 0.9336, 0.04844, 0.8789, 0.003125, 0.9336, 0.003125, 0.9336, 0.04844, 0.8789, 0.003125, 0.9336, 0.003125, 0.9336, 0.04844, 0.8789, 0.003125, 0.9336, 0.003125, 0.9336, 0.04844, 0.8789, 0.003125, 0.9336, 0.003125, 0.9336, 0.04844, 0.8789, 0.003125, 0.9336, 0.003125, 0.9336, 0.04844, 0.8789, 0.003125, 0.9336, 0.003125, 0.9336, 0.04844, 0.8789, 0.003125, 0.9336, 0.003125, 0.9336, 0.04844, 0.8789, 0.003125, 0.9336, 0.003125, 0.9336, 0.04844, 0.8789, 0.003125, 0.9336, 0.003125, 0.9336, 0.04844, 0.8789, 0.003125, 0.9336, 0.003125, 0.9336, 0.04844, 0.8789, 0.003125, 0.9336, 0.003125, 0.9336, 0.04844, 0.8789, 0.003125, 0.9336, 0.003125, 0.9336, 0.04844, 0.8789, 0.003125, 0.9336, 0.003125, 0.9336, 0.04844, 0.8789, 0.003125, 0.9336, 0.003125, 0.9336, 0.04844, 0.8789, 0.003125, 0.9336, 0.003125, 0.9336, 0.04844, 0.8789, 0.003125, 0.9336, 0.003125, 0.9336, 0.04844, 0.8789, 0.003125, 0.9336, 0.003125, 0.9336, 0.04844, 0.8789, 0.003125, 0.9336, 0.003125, 0.9336, 0.04844, 0.8789, 0.003125, 0.9336, 0.003125, 0.9336, 0.04844, 0.8789, 0.003125, 0.9336, 0.003125, 0.9336, 0.04844, 0.8789, 0.003125, 0.9336, 0.003125, 0.9336, 0.04844, 0.8789, 0.003125, 0.9336, 0.003125, 0.9336, 0.04844, 0.8789, 0.003125, 0.9336, 0.003125, 0.9336, 0.04844, 0.8789, 0.003125, 0.9336, 0.003125, 0.9336, 0.04844, 0.8789, 0.003125, 0.9336, 0.003125, 0.9336, 0.04844, 0.8789, 0.003125, 0.9336, 0.003125, 0.9336, 0.04844, 0.8789, 0.003125, 0.9336, 0.003125, 0.9336, 0.04844, 0.8789, 0.003125, 0.9336, 0.003125, 0.9336, 0.04844, 0.8789, 0.003125, 0.9336, 0.003125, 0.9336, 0.04844, 0.8789, 0.003125, 0.9336, 0.003125, 0.9336, 0.04844, 0.8789, 0.003125, 0.9336, 0.003125, 0.9336, 0.04844, 0.8789, 0.003125, 0.9336, 0.003125, 0.9336, 0.04844, 0.8789, 0.003125, 0.9336, 0.003125, 0.9336, 0.04844, 0.8789, 0.003125, 0.9336, 0.003125, 0.9336, 0.04844, 0.8789, 0.003125, 0.9336, 0.003125, 0.9336, 0.04844, 0.8789, 0.003125, 0.9336, 0.003125, 0.9336, 0.04844, 0.8789, 0.003125, 0.9336, 0.003125, 0.9336, 0.04844, 0.8789, 0.003125, 0.9336, 0.003125, 0.9336, 0.04844, 0.8789, 0.003125, 0.9336, 0.003125, 0.9336, 0.04844, 0.8789, 0.003125, 0.9336, 0.003125, 0.9336, 0.04844, 0.8789, 0.003125, 0.9336, 0.003125, 0.9336, 0.04844, 0.8789, 0.003125, 0.9336, 0.003125, 0.9336, 0.04844, 0.8789, 0.003125, 0.9336, 0.003125, 0.9336, 0.04844, 0.8789, 0.003125, 0.9336, 0.003125, 0.9336, 0.04844, 0.8789, 0.003125, 0.9336, 0.003125, 0.9336, 0.04844, 0.8789, 0.003125, 0.9336, 0.003125, 0.9336, 0.04844, 0.8789, 0.003125, 0.9336, 0.003125, 0.9336, 0.04844, 0.8789, 0.003125, 0.9336, 0.003125, 0.9336, 0.04844, 0.8789, 0.003125, 0.9336, 0.003125, 0.9336, 0.04844, 0.8789, 0.003125, 0.9336, 0.003125, 0.9336, 0.04844, 0.8789, 0.003125, 0.9336, 0.003125, 0.9336, 0.04844, 0.8789, 0.003125, 0.9336, 0.003125, 0.9336, 0.04844, 0.8789, 0.003125, 0.9336, 0.003125, 0.9336, 0.04844, 0.8789, 0.003125, 0.9336, 0.003125, 0.9336, 0.04844, 0.8789, 0.003125, 0.9336, 0.003125, 0.9336, 0.04844, 0.8789, 0.003125, 0.9336, 0.003125, 0.9336, 0.04844, 0.8789, 0.003125, 0.9336, 0.003125, 0.9336, 0.04844, 0.8789, 0.003125, 0.9336, 0.003125, 0.9336, 0.04844, 0.8789, 0.003125, 0.9336, 0.003125, 0.9336, 0.04844, 0.8789, 0.003125, 0.9336, 0.003125, 0.9336, 0.04844, 0.8789, 0.003125, 0.9336, 0.003125, 0.9336, 0.04844, 0.8789, 0.003125, 0.9336, 0.003125, 0.9336, 0.04844, 0.8789, 0.003125, 0.9336, 0.003125, 0.9336, 0.04844, 0.8789, 0.003125, 0.9336, 0.003125, 0.9336, 0.04844, 0.8789, 0.003125, 0.9336, 0.003125, 0.9336, 0.04844, 0.8789, 0.003125, 0.9336, 0.003125, 0.9336, 0.04844, 0.8789, 0.003125, 0.9336, 0.003125, 0.9336, 0.04844, 0.8789, 0.003125, 0.9336, 0.003125, 0.9336, 0.04844, 0.8789, 0.003125, 0.9336, 0.003125, 0.9336, 0.04844, 0.8789, 0.003125, 0.9336, 0.003125, 0.9336, 0.04844, 0.8789, 0.003125, 0.9336, 0.003125, 0.9336, 0.04844, 0.8789, 0.003125, 0.9336, 0.003125, 0.9336, 0.04844, 0.8789, 0.003125, 0.9336, 0.003125, 0.9336, 0.04844, 0.8789, 0.003125, 0.9336, 0.003125, 0.9336, 0.04844, 0.8789, 0.003125, 0.9336, 0.003125, 0.9336, 0.04844, 0.8789, 0.003125, 0.9336, 0.003125, 0.9336, 0.04844, 0.8789, 0.003125, 0.9336, 0.003125, 0.9336, 0.04844, 0.8789, 0.003125, 0.9336, 0.003125, 0.9336, 0.04844, 0.8789, 0.003125, 0.9336, 0.003125, 0.9336, 0.04844, 0.8789, 0.003125, 0.9336, 0.003125, 0.9336, 0.04844, 0.8789, 0.003125, 0.9336, 0.003125, 0.9336, 0.04844, 0.8789, 0.003125, 0.9336, 0.003125, 0.9336, 0.04844, 0.8789, 0.003125, 0.9336, 0.003125, 0.9336, 0.04844, 0.8789, 0.003125, 0.9336, 0.003125, 0.9336, 0.04844, 0.8789, 0.003125, 0.9336, 0.003125, 0.9336, 0.04844, 0.8789, 0.003125, 0.9336, 0.003125, 0.9336, 0.04844, 0.8789, 0.003125, 0.9336, 0.003125, 0.9336, 0.04844, 0.8789, 0.003125, 0.9336, 0.003125, 0.9336, 0.04844, 0.8789, 0.003125, 0.9336, 0.003125, 0.9336, 0.04844, 0.8789, 0.003125, 0.9336, 0.003125, 0.9336, 0.04844])
me_cylinder_006.materials.append(mat_base)
me_cylinder_006.use_remesh_preserve_volume = False
me_cylinder_006.use_remesh_preserve_attributes = False
me_cylinder_006.use_mirror_vertex_groups = False
me_cylinder_006.update()

# ---- objects
ob_hemi_001 = bpy.data.objects.new('Hemi.001', light_hemi_003)
ob_hemi = bpy.data.objects.new('Hemi', light_hemi_002)
ob_base = bpy.data.objects.new('base', me_cylinder_007)
ob_ends = bpy.data.objects.new('ends', me_cylinder_008)
ob_center = bpy.data.objects.new('center', me_cylinder_009)
ob_0base_icon_cylinder_000 = bpy.data.objects.new('0BASE_ICON_Cylinder.000', me_0base_icon_cylinder_000)
ob_0front_plane_002 = bpy.data.objects.new('0FRONT_Plane.002', me_0front_plane_002)
ob_1back_plane_002 = bpy.data.objects.new('1BACK_Plane.002', me_1back_plane_002)
ob_0base = bpy.data.objects.new('0BASE', me_cylinder_006)

# ---- transforms, parenting, visibility, modifiers, constraints
ob_hemi_001.location = (0.0, 0.0, 3.388)
ob_hemi_001.lineart.crease_threshold = 0.0
ob_hemi.location = (0.0, 0.0, -2.95)
ob_hemi.rotation_euler = (3.142, -0.0, 0.0)
ob_hemi.lineart.crease_threshold = 0.0
ob_base.location = (0.0, 0.0, 0.0)
ob_base.rotation_euler = (1.571, -0.0, 0.0)
ob_base.lineart.crease_threshold = 0.0
ob_ends.parent = ob_base
ob_ends.matrix_parent_inverse = Matrix(((1.0, 0.0, 0.0, 0.0), (0.0, -1.629e-07, 1.0, 0.0), (0.0, -1.0, -1.629e-07, 0.0), (0.0, 0.0, 0.0, 1.0)))
ob_ends.location = (0.0, 0.0, 0.0)
ob_ends.rotation_euler = (1.571, -0.0, 0.0)
ob_ends.lineart.crease_threshold = 0.0
ob_center.parent = ob_base
ob_center.matrix_parent_inverse = Matrix(((1.0, 0.0, 0.0, 0.0), (0.0, -1.629e-07, 1.0, 0.0), (0.0, -1.0, -1.629e-07, 0.0), (0.0, 0.0, 0.0, 1.0)))
ob_center.location = (0.0, 0.0, 0.0)
ob_center.rotation_euler = (1.571, -0.0, 0.0)
ob_center.lineart.crease_threshold = 0.0
ob_0base_icon_cylinder_000.parent = ob_base
ob_0base_icon_cylinder_000.matrix_parent_inverse = Matrix(((1.0, 0.0, 0.0, 0.0), (0.0, -1.629e-07, 1.0, 0.0), (0.0, -1.0, -1.629e-07, 0.0), (0.0, 0.0, 0.0, 1.0)))
ob_0base_icon_cylinder_000.location = (0.0, 0.0, 0.0)
ob_0base_icon_cylinder_000.rotation_euler = (1.571, -0.0, 0.0)
ob_0base_icon_cylinder_000.lineart.crease_threshold = 0.0
ob_0front_plane_002.parent = ob_base
ob_0front_plane_002.matrix_parent_inverse = Matrix(((1.0, 0.0, 0.0, 0.0), (0.0, -1.629e-07, 1.0, 0.0), (0.0, -1.0, -1.629e-07, 0.0), (0.0, 0.0, 0.0, 1.0)))
ob_0front_plane_002.location = (0.0, 0.0, 0.0)
ob_0front_plane_002.rotation_euler = (1.571, -0.0, 0.0)
ob_0front_plane_002.lineart.crease_threshold = 0.0
ob_1back_plane_002.parent = ob_base
ob_1back_plane_002.matrix_parent_inverse = Matrix(((1.0, 0.0, 0.0, 0.0), (0.0, -1.629e-07, 1.0, 0.0), (0.0, -1.0, -1.629e-07, 0.0), (0.0, 0.0, 0.0, 1.0)))
ob_1back_plane_002.location = (0.0, 0.0, 0.0)
ob_1back_plane_002.rotation_euler = (1.571, -0.0, 0.0)
ob_1back_plane_002.lineart.crease_threshold = 0.0
ob_0base.location = (4.768e-07, 0.0, 0.0)
ob_0base.hide_viewport = True
ob_0base.lineart.crease_threshold = 0.0

# ---- collection membership
col_collection_1.objects.link(ob_hemi_001)
col_collection_1.objects.link(ob_hemi)
col_collection_1.objects.link(ob_base)
col_collection_1.objects.link(ob_ends)
col_collection_1.objects.link(ob_center)
col_collection_1.objects.link(ob_0base_icon_cylinder_000)
col_collection_1.objects.link(ob_0front_plane_002)
col_collection_1.objects.link(ob_1back_plane_002)
col_collection_1.objects.link(ob_0base)

# ---- scene / render settings (as saved in the file)
scene.frame_start = 1; scene.frame_end = 250; scene.frame_set(1)
scene.render.engine = 'BLENDER_EEVEE_NEXT'
scene.render.resolution_percentage = 50
scene.render.dither_intensity = 0.0
scene.cycles.use_denoising = False
scene.cycles.samples = 128
scene.cycles.sampling_pattern = 'TABULATED_SOBOL'
scene.cycles.light_sampling_threshold = 0.0
scene.cycles.use_adaptive_sampling = False
scene.cycles.use_light_tree = False
scene.cycles.blur_glossy = 0.0
scene.cycles.sample_clamp_indirect = 0.0
scene.view_settings.view_transform = 'Standard'
bpy.context.view_layer.update()

# ---- added for rendering (the .blend has no active camera): camera
cam_auto = bpy.data.cameras.new('AutoCamera')
cam_auto.lens = 50.0
cam_auto.sensor_width = 36.0
cam_auto.clip_end = 1000.0
ob_auto_camera = bpy.data.objects.new('AutoCamera', cam_auto)
scene.collection.objects.link(ob_auto_camera)
ob_auto_camera.location = (4.2791, -5.05526, 4.92312)
ob_auto_camera.rotation_euler = (1.09748, -7.21219e-08, 0.694738)
scene.camera = ob_auto_camera
bpy.context.view_layer.update()
